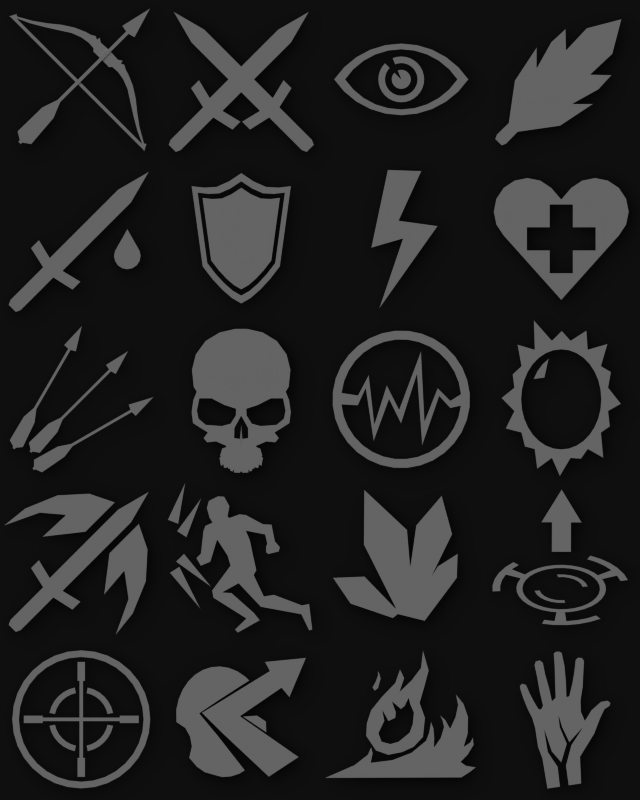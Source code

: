 # Source: powers.blend  (saved by Blender 2.49.2; exported with 4.5.12 LTS)
import bpy
from mathutils import Matrix  # noqa: F401  (used for matrix-valued properties, if any)

bpy.ops.wm.read_factory_settings(use_empty=True)
scene = bpy.context.scene
scene.name = 'Scene'

# ---- collections
col_collection_1 = bpy.data.collections.new('Collection 1'); scene.collection.children.link(col_collection_1)

# ---- materials (node trees are filled in below, after node groups)
mat_whitemat = bpy.data.materials.new('WhiteMat')
mat_whitemat.alpha_threshold = 0.0
mat_whitemat.diffuse_color = (1.0, 1.0, 1.0, 1.0)
mat_whitemat.roughness = 0.5
mat_whitemat.specular_intensity = 1.0
mat_whitemat.line_color = (0.0, 0.0, 0.0, 1.0)
mat_roughsteel = bpy.data.materials.new('RoughSteel')
mat_roughsteel.alpha_threshold = 0.0
mat_roughsteel.preview_render_type = 'SHADERBALL'
mat_roughsteel.diffuse_color = (0.2206, 0.2206, 0.2206, 1.0)
mat_roughsteel.roughness = 0.5
mat_roughsteel.specular_intensity = 0.3
mat_roughsteel.line_color = (0.0, 0.0, 0.0, 1.0)
mat_steelrough = bpy.data.materials.new('SteelRough')
mat_steelrough.alpha_threshold = 0.0
mat_steelrough.diffuse_color = (0.1485, 0.1485, 0.1485, 1.0)
mat_steelrough.specular_color = (0.0, 0.0, 0.0)
mat_steelrough.roughness = 0.5
mat_steelrough.line_color = (0.0, 0.0, 0.0, 1.0)
mat_whitemat_001 = bpy.data.materials.new('WhiteMat.001')
mat_whitemat_001.alpha_threshold = 0.0
mat_whitemat_001.diffuse_color = (1.0, 1.0, 1.0, 1.0)
mat_whitemat_001.roughness = 0.5
mat_whitemat_001.specular_intensity = 1.0
mat_whitemat_001.line_color = (0.0, 0.0, 0.0, 1.0)

# ---- node groups
ng_auto_smooth = bpy.data.node_groups.new('Auto Smooth', 'GeometryNodeTree')
_s = ng_auto_smooth.interface.new_socket(name='Geometry', in_out='OUTPUT', socket_type='NodeSocketGeometry')
_s = ng_auto_smooth.interface.new_socket(name='Geometry', in_out='INPUT', socket_type='NodeSocketGeometry')
_s = ng_auto_smooth.interface.new_socket(name='Angle', in_out='INPUT', socket_type='NodeSocketFloat')
_s.subtype = 'ANGLE'
_s.min_value = 0.0
_s.max_value = 3.142
ng_auto_smooth.is_modifier = True
_N = ng_auto_smooth.nodes; _L = ng_auto_smooth.links
n0 = _N.new('NodeGroupOutput'); n0.name = 'Group Output'; n0.location = (480, -100)
n1 = _N.new('NodeGroupInput'); n1.name = 'Group Input'; n1.location = (-420, -300)
n2 = _N.new('NodeGroupInput'); n2.name = 'Group Input.001'; n2.location = (-60, -100)
n3 = _N.new('GeometryNodeSetShadeSmooth'); n3.name = 'Set Shade Smooth'; n3.location = (120, -100)
n3.domain = 'EDGE'
n4 = _N.new('GeometryNodeSetShadeSmooth'); n4.name = 'Set Shade Smooth.001'; n4.location = (300, -100)
n5 = _N.new('GeometryNodeInputMeshEdgeAngle'); n5.name = 'Edge Angle'; n5.location = (-420, -220)
n6 = _N.new('GeometryNodeInputEdgeSmooth'); n6.name = 'Is Edge Smooth'; n6.location = (-60, -160)
n7 = _N.new('GeometryNodeInputShadeSmooth'); n7.name = 'Is Face Smooth'; n7.location = (-240, -340)
n8 = _N.new('FunctionNodeBooleanMath'); n8.name = 'Boolean Math'; n8.location = (-60, -220)
n9 = _N.new('FunctionNodeCompare'); n9.name = 'Compare'; n9.location = (-240, -180)
n9.operation = 'LESS_EQUAL'
_L.new(n5.outputs[0], n9.inputs[0])
_L.new(n4.outputs[0], n0.inputs[0])
_L.new(n1.outputs[1], n9.inputs[1])
_L.new(n9.outputs[0], n8.inputs[0])
_L.new(n7.outputs[0], n8.inputs[1])
_L.new(n2.outputs[0], n3.inputs[0])
_L.new(n6.outputs[0], n3.inputs[1])
_L.new(n3.outputs[0], n4.inputs[0])
_L.new(n8.outputs[0], n3.inputs[2])
n0.is_active_output = True

# ---- material node trees

# ---- world
world_world = bpy.data.worlds.new('World'); scene.world = world_world
world_world.color = (0.1, 0.1, 0.1)
world_world.use_sun_shadow = False
world_world.sun_shadow_jitter_overblur = 0.0
world_world.cycles.sampling_method = 'MANUAL'
world_world.cycles.sample_map_resolution = 256

# ---- cameras
cam_camera_001 = bpy.data.cameras.new('Camera.001')
cam_camera_001.type = 'ORTHO'
cam_camera_001.passepartout_alpha = 0.2
cam_camera_001.clip_end = 100.0
cam_camera_001.lens = 35.0
cam_camera_001.ortho_scale = 25.0
cam_camera_001.show_passepartout = False
cam_camera_001.show_safe_areas = True
cam_camera_001.dof.focus_distance = 0.0
cam_camera_001.dof.aperture_fstop = 128.0

# ---- lights
light_lamp_001 = bpy.data.lights.new('Lamp.001', 'SUN')
light_lamp_001.transmission_factor = 0.0
light_lamp_001.angle = 1.571
light_lamp_001.energy = 1.0
light_lamp_001.shadow_buffer_clip_start = 0.5
light_lamp_001.shadow_soft_size = 1.0
light_lamp_001.shadow_cascade_max_distance = 1000.0
light_lamp_001.cycles.use_multiple_importance_sampling = False

# ---- meshes
me_plane_010 = bpy.data.meshes.new('Plane.010')
me_plane_010.from_pydata([(0.1914, 1.788e-07, -1.219), (0.1914, -3.559e-07, -2.415), (-0.1914, -1.776e-07, -2.415), (-0.1914, 3.57e-07, -1.219), (0.2392, 1.788e-07, -0.9204), (-0.2392, 3.57e-07, -0.9204), (-0.767, 3.57e-07, -0.7904), (-0.767, 3.57e-07, -1.089), (0.767, 1.788e-07, -0.7904), (0.767, 1.788e-07, -1.089), (-0.2392, 3.664e-07, 1.597), (0.2392, 1.882e-07, 1.597), (4.768e-07, 2.773e-07, 2.494), (0.134, -3.291e-07, -2.545), (-0.134, -2.044e-07, -2.545), (0.4041, 2.198e-07, 1.717), (0.4041, 2.235e-07, 0.6314), (1.041, 2.32e-07, 1.405), (1.006, 2.359e-07, 0.5796), (1.596, 2.253e-07, 0.7868), (1.596, 2.305e-07, 0.141), (2.024, 2.003e-07, -0.7624), (1.948, 2.06e-07, -0.05029), (-1.972, 9.269e-08, -0.09449), (-2.048, 8.263e-08, -0.8083), (-1.62, 1.378e-07, 0.09509), (-1.62, 1.326e-07, 0.7409), (-1.099, 1.756e-07, 0.5337), (-1.064, 1.717e-07, 1.36), (-0.4276, 2.004e-07, 0.5855), (-0.4276, 1.966e-07, 1.672), (1.072, 2.214e-07, -0.2316), (-1.13, 1.588e-07, -0.3004)], [], [(0, 3, 2, 1), (3, 0, 4, 5), (3, 5, 6, 7), (4, 0, 9, 8), (10, 11, 12), (1, 2, 14, 13), (4, 11, 10, 5), (15, 16, 18, 17), (17, 18, 20, 19), (19, 20, 21, 22), (26, 23, 24, 25), (28, 26, 25, 27), (30, 28, 27, 29), (18, 16, 31), (29, 27, 32)])
me_plane_010.materials.append(mat_whitemat)
me_plane_010.use_remesh_preserve_volume = False
me_plane_010.use_remesh_preserve_attributes = False
me_plane_010.use_mirror_vertex_groups = False
me_plane_010.update()
me_plane_009 = bpy.data.meshes.new('Plane.009')
me_plane_009.from_pydata([(0.1722, -3.054e-07, -2.199), (-0.1722, -1.45e-07, -2.199), (-0.4736, 4.409e-07, 1.412), (0.4736, 8.803e-08, 1.412), (2.399e-07, 2.645e-07, 2.22), (0.1206, -2.813e-07, -2.316), (-0.1206, -1.69e-07, -2.316), (-1.042, 6.245e-07, 0.1396), (1.042, -1.518e-07, 0.1396), (-0.8336, 5.243e-07, -0.8786), (0.8336, -9.673e-08, -0.8786), (0.1667, 1.32e-07, -1.77), (-0.1667, 2.562e-07, -1.77), (-0.6599, 4.737e-07, -0.2422), (0.6599, -1.796e-08, -0.2422), (0.8711, -8.021e-08, 0.5002), (-0.8711, 5.688e-07, 0.5002), (0.4487, 7.994e-08, 0.6275), (-0.4487, 4.143e-07, 0.6275), (-0.8494, 4.744e-07, 1.009), (0.8494, 3.67e-08, 1.009)], [], [(2, 3, 4), (0, 1, 6, 5), (10, 9, 12, 11), (0, 11, 12, 1), (14, 13, 9, 10), (8, 14, 10), (13, 7, 9), (17, 18, 13, 14), (15, 17, 14), (18, 16, 13), (16, 18, 19), (17, 15, 20), (2, 18, 17, 3)])
me_plane_009.materials.append(mat_whitemat)
me_plane_009.use_remesh_preserve_volume = False
me_plane_009.use_remesh_preserve_attributes = False
me_plane_009.use_mirror_vertex_groups = False
me_plane_009.update()
me_circle_005 = bpy.data.meshes.new('Circle.005')
me_circle_005.from_pydata([(0.9747, 0.4842, -7.884e-08), (0.6714, 0.6463, -7.884e-08), (0.3423, 0.7461, -7.884e-08), (2.723e-06, 0.7799, -7.884e-08), (-0.3423, 0.7461, -7.884e-08), (-0.6714, 0.6463, -7.884e-08), (-0.9747, 0.4842, -7.884e-08), (-1.241, 0.266, -7.884e-08), (-1.459, -8.171e-05, 6.832e-08), (-1.241, -0.2659, 6.832e-08), (-0.9747, -0.4841, 6.832e-08), (-0.6714, -0.6463, 6.832e-08), (-0.3423, -0.7461, 6.832e-08), (-6.994e-07, -0.7798, 6.832e-08), (0.3423, -0.7461, 6.832e-08), (0.6714, -0.6463, 6.832e-08), (0.9747, -0.4841, 6.832e-08), (1.241, -0.2659, 6.832e-08), (1.459, -8.265e-05, 6.832e-08), (1.241, 0.266, -7.884e-08), (1.489, 0.3192, -9.503e-08), (1.17, 0.581, -9.503e-08), (0.8057, 0.7756, -9.503e-08), (0.4107, 0.8954, -9.503e-08), (2.723e-06, 0.9358, -9.503e-08), (-0.4107, 0.8954, -9.503e-08), (-0.8057, 0.7756, -9.503e-08), (-1.17, 0.581, -9.503e-08), (-1.489, 0.3192, -9.503e-08), (-1.489, -0.3191, 8.157e-08), (-1.751, -9.998e-05, 8.157e-08), (-1.17, -0.581, 8.157e-08), (-0.8057, -0.7755, 8.157e-08), (-0.4107, -0.8953, 8.157e-08), (-1.27e-06, -0.9358, 8.157e-08), (0.4107, -0.8953, 8.157e-08), (0.8057, -0.7755, 8.157e-08), (1.17, -0.581, 8.157e-08), (1.489, -0.3191, 8.157e-08), (1.751, -0.0001011, 8.157e-08), (0.4243, 0.4243, 3.743e-24), (0.4989, 0.3333, 4.402e-24), (0.5543, 0.2296, 4.891e-24), (0.5885, 0.1171, 5.192e-24), (0.6, 4.53e-08, 5.294e-24), (0.5885, -0.1171, 5.192e-24), (0.5543, -0.2296, 4.891e-24), (0.4989, -0.3333, 4.402e-24), (0.4243, -0.4243, 3.743e-24), (0.3333, -0.4989, 2.941e-24), (0.2296, -0.5543, 2.026e-24), (0.1171, -0.5885, 1.033e-24), (-1.955e-07, -0.6, -1.725e-30), (-0.1171, -0.5885, -1.033e-24), (-0.2296, -0.5543, -2.026e-24), (-0.3333, -0.4989, -2.941e-24), (-0.4243, -0.4243, -3.743e-24), (-0.4989, -0.3333, -4.402e-24), (-0.5543, -0.2296, -4.891e-24), (-0.5885, -0.1171, -5.192e-24), (-0.6, 5.794e-07, -5.294e-24), (-0.5885, 0.1171, -5.192e-24), (-0.5543, 0.2296, -4.891e-24), (-0.4989, 0.3333, -4.402e-24), (-0.4243, 0.4243, -3.743e-24), (-0.2296, 0.5543, -2.026e-24), (-0.1171, 0.5885, -1.033e-24), (9.632e-07, 0.6, 8.499e-30), (0.1171, 0.5885, 1.033e-24), (0.2296, 0.5543, 2.026e-24), (0.3333, 0.4989, 2.941e-24), (0.3492, 0.2333, 3.83e-24), (0.297, 0.297, 3.257e-24), (0.388, 0.1607, 4.255e-24), (0.4119, 0.08194, 4.517e-24), (0.42, 3.171e-08, 4.606e-24), (0.4119, -0.08194, 4.517e-24), (0.388, -0.1607, 4.255e-24), (0.3492, -0.2333, 3.83e-24), (0.297, -0.297, 3.257e-24), (0.2333, -0.3492, 2.559e-24), (0.1607, -0.388, 1.763e-24), (0.08194, -0.4119, 8.986e-25), (-1.369e-07, -0.42, -1.501e-30), (-0.08194, -0.4119, -8.986e-25), (-0.1607, -0.388, -1.763e-24), (-0.2333, -0.3492, -2.559e-24), (-0.297, -0.297, -3.257e-24), (-0.3492, -0.2333, -3.83e-24), (-0.388, -0.1607, -4.255e-24), (-0.4119, -0.08194, -4.517e-24), (-0.42, 4.056e-07, -4.606e-24), (-0.4119, 0.08194, -4.517e-24), (-0.388, 0.1607, -4.255e-24), (-0.3492, 0.2333, -3.83e-24), (-0.297, 0.297, -3.257e-24), (-0.1607, 0.388, -1.763e-24), (-0.08194, 0.4119, -8.986e-25), (6.742e-07, 0.42, 7.394e-30), (0.08194, 0.4119, 8.986e-25), (0.1607, 0.388, 1.763e-24), (0.2333, 0.3492, 2.559e-24), (0.14, 0.2095, 2.277e-24), (0.09644, 0.2328, 1.568e-24), (0.04916, 0.2472, 7.994e-25), (4.046e-07, 0.252, 6.578e-30), (-0.04916, 0.2472, -7.994e-25), (-0.09644, 0.2328, -1.568e-24), (-0.1782, 0.1782, -2.897e-24), (-0.2095, 0.14, -3.407e-24), (-0.2328, 0.09644, -3.786e-24), (-0.2472, 0.04916, -4.019e-24), (-0.252, 2.433e-07, -4.098e-24), (-0.2472, -0.04916, -4.019e-24), (-0.2328, -0.09644, -3.786e-24), (-0.2095, -0.14, -3.407e-24), (-0.1782, -0.1782, -2.897e-24), (-0.14, -0.2095, -2.277e-24), (-0.09644, -0.2328, -1.568e-24), (-0.04916, -0.2472, -7.994e-25), (-8.211e-08, -0.252, -1.335e-30), (0.04916, -0.2472, 7.994e-25), (0.09644, -0.2328, 1.568e-24), (0.14, -0.2095, 2.277e-24), (0.1782, -0.1782, 2.897e-24), (0.2095, -0.14, 3.407e-24), (0.2328, -0.09644, 3.786e-24), (0.2472, -0.04916, 4.019e-24), (0.252, 1.903e-08, 4.098e-24), (0.2472, 0.04916, 4.019e-24), (0.2328, 0.09644, 3.786e-24), (0.1782, 0.1782, 2.897e-24), (0.2095, 0.14, 3.407e-24), (0.0, 0.0, 0.0)], [], [(0, 19, 20, 21), (0, 1, 22, 21), (1, 2, 23, 22), (2, 3, 24, 23), (3, 4, 25, 24), (4, 5, 26, 25), (5, 6, 27, 26), (6, 7, 28, 27), (8, 9, 29, 30), (9, 10, 31, 29), (10, 11, 32, 31), (11, 12, 33, 32), (12, 13, 34, 33), (13, 14, 35, 34), (14, 15, 36, 35), (15, 16, 37, 36), (16, 17, 38, 37), (17, 18, 39, 38), (18, 19, 20, 39), (7, 8, 30, 28), (41, 40, 72, 71), (42, 41, 71, 73), (43, 42, 73, 74), (44, 43, 74, 75), (45, 44, 75, 76), (46, 45, 76, 77), (47, 46, 77, 78), (48, 47, 78, 79), (49, 48, 79, 80), (50, 49, 80, 81), (51, 50, 81, 82), (52, 51, 82, 83), (53, 52, 83, 84), (54, 53, 84, 85), (55, 54, 85, 86), (56, 55, 86, 87), (57, 56, 87, 88), (58, 57, 88, 89), (59, 58, 89, 90), (60, 59, 90, 91), (61, 60, 91, 92), (62, 61, 92, 93), (63, 62, 93, 94), (64, 63, 94, 95), (66, 65, 96, 97), (67, 66, 97, 98), (68, 67, 98, 99), (69, 68, 99, 100), (70, 69, 100, 101), (40, 70, 101, 72), (102, 131, 133), (102, 103, 133), (103, 104, 133), (104, 105, 133), (105, 106, 133), (106, 107, 133), (108, 109, 133), (109, 110, 133), (110, 111, 133), (111, 112, 133), (112, 113, 133), (113, 114, 133), (114, 115, 133), (115, 116, 133), (116, 117, 133), (117, 118, 133), (118, 119, 133), (119, 120, 133), (120, 121, 133), (121, 122, 133), (122, 123, 133), (123, 124, 133), (124, 125, 133), (125, 126, 133), (126, 127, 133), (127, 128, 133), (128, 129, 133), (129, 130, 133), (130, 132, 133), (131, 132, 133)])
me_circle_005.materials.append(mat_whitemat)
me_circle_005.use_remesh_preserve_volume = False
me_circle_005.use_remesh_preserve_attributes = False
me_circle_005.use_mirror_vertex_groups = False
me_circle_005.update()
me_circle_003 = bpy.data.meshes.new('Circle.003')
me_circle_003.from_pydata([(0.5653, 0.7071, 0.0), (0.6648, 0.5556, 0.0), (0.7387, 0.3827, 0.0), (0.7842, 0.1951, 0.0), (0.7996, 7.544e-08, 0.0), (0.7842, -0.1951, 0.0), (0.7387, -0.3827, 0.0), (0.6648, -0.5556, 0.0), (0.5653, -0.7071, 0.0), (0.4441, -0.8315, 0.0), (0.3058, -0.9239, 0.0), (0.1557, -0.9808, 0.0), (-0.00039, -1.0, 0.0), (-0.1565, -0.9808, 0.0), (-0.3065, -0.9239, 0.0), (-0.4448, -0.8315, 0.0), (-0.5661, -0.7071, 0.0), (-0.6656, -0.5556, 0.0), (-0.7395, -0.3827, 0.0), (-0.785, -0.1951, 0.0), (-0.8004, 9.655e-07, 0.0), (-0.785, 0.1951, 0.0), (-0.7395, 0.3827, 0.0), (-0.6656, 0.5556, 0.0), (-0.5661, 0.7071, 0.0), (-0.4448, 0.8315, 0.0), (-0.3065, 0.9239, 0.0), (-0.1565, 0.9808, 0.0), (-0.0003885, 1.0, 0.0), (0.1557, 0.9808, 0.0), (0.3058, 0.9239, 0.0), (0.4441, 0.8315, 0.0), (0.9279, 1.112, 8.741e-09), (0.7978, 0.6667, 0.0), (0.9974, 0.5493, 2.773e-09), (0.9412, 0.2341, 0.0), (1.198, -0.09009, -5.75e-09), (0.9412, -0.2341, 0.0), (0.9752, -0.5424, -3.432e-09), (0.7978, -0.6667, 0.0), (0.8447, -1.174, -1.344e-08), (0.533, -0.9978, 0.0), (0.3947, -1.192, -3.668e-09), (0.1869, -1.177, 0.0), (-0.02811, -1.54, -1.378e-08), (-0.1877, -1.177, 0.0), (-0.4842, -1.393, -1.073e-08), (-0.5337, -0.9978, 0.0), (-0.7291, -0.9455, -3.578e-09), (-0.7986, -0.6667, 0.0), (-1.115, -0.584, -3.21e-09), (-0.9419, -0.2341, 0.0), (-1.199, 0.02772, 3.176e-09), (-0.9419, 0.2341, 0.0), (-0.976, 0.5008, 2.472e-09), (-0.7986, 0.6667, 0.0), (-0.8788, 1.098, 1.03e-08), (-0.5337, 0.9978, 0.0), (-0.5507, 1.587, 2.129e-08), (-0.1877, 1.177, 0.0), (0.0107, 1.373, 7.055e-09), (0.1869, 1.177, 0.0), (0.5056, 1.379, 9.972e-09), (0.533, 0.9978, 0.0), (-0.2503, 0.8167, 0.0), (-0.375, 0.7067, 0.0), (-0.4786, 0.5672, 0.0), (-0.5569, 0.4038, 0.0), (-0.3354, 0.434, 0.0)], [], [(0, 1, 33, 32), (2, 34, 33, 1), (2, 3, 35, 34), (3, 4, 36, 35), (5, 37, 36, 4), (6, 38, 37, 5), (6, 7, 39, 38), (8, 40, 39, 7), (8, 9, 41, 40), (10, 42, 41, 9), (11, 43, 42, 10), (12, 44, 43, 11), (12, 13, 45, 44), (14, 46, 45, 13), (15, 47, 46, 14), (16, 48, 47, 15), (16, 17, 49, 48), (18, 50, 49, 17), (19, 51, 50, 18), (20, 52, 51, 19), (20, 21, 53, 52), (22, 54, 53, 21), (23, 55, 54, 22), (24, 56, 55, 23), (25, 57, 56, 24), (26, 58, 57, 25), (26, 27, 59, 58), (28, 60, 59, 27), (28, 29, 61, 60), (30, 62, 61, 29), (31, 63, 62, 30), (31, 0, 32, 63), (68, 64, 65), (68, 65, 66), (68, 66, 67)])
me_circle_003.materials.append(mat_whitemat)
me_circle_003.use_remesh_preserve_volume = False
me_circle_003.use_remesh_preserve_attributes = False
me_circle_003.use_mirror_vertex_groups = False
me_circle_003.update()
me_plane_008 = bpy.data.meshes.new('Plane.008')
me_plane_008.from_pydata([(-0.27, 0.2324, -5.088e-08), (-0.27, -0.3076, 4.425e-08), (-0.8091, -0.3076, 4.425e-08), (-0.8091, 0.2324, -5.088e-08), (0.27, 0.2324, -5.088e-08), (0.27, -0.3076, 4.425e-08), (0.8091, -0.3076, 4.425e-08), (0.8091, 0.2324, -5.088e-08), (-0.27, 0.7724, -1.011e-08), (0.27, 0.7724, -1.011e-08), (-0.27, -0.8476, 3.479e-09), (0.27, -0.8476, 3.479e-09), (-1.539, 0.9122, 4.645e-08), (1.539, 0.9122, 4.645e-08), (0.2343, 1.172, 4.523e-08), (0.8, 1.406, 4.576e-08), (-1.106, 1.345, 4.604e-08), (1.106, 1.345, 4.604e-08), (-1.366, 0.0404, 4.629e-08), (-0.8, 1.406, 4.576e-08), (-1.366, 1.172, 4.629e-08), (-1.539, 0.2999, 4.645e-08), (-1.6, 0.6061, 4.65e-08), (-0.4939, 1.345, 4.547e-08), (1.6, 0.6061, 4.65e-08), (1.539, 0.2999, 4.645e-08), (-9.27e-06, -1.487, -6.878e-08), (-0.2343, 1.172, 4.523e-08), (0.4938, 1.345, 4.547e-08), (1.366, 0.0404, 4.629e-08), (1.366, 1.172, 4.629e-08), (-9.313e-06, 0.899, 2.464e-08)], [], [(23, 19, 16), (17, 15, 28), (23, 16, 20), (30, 17, 28), (27, 23, 20), (30, 28, 14), (27, 20, 12), (13, 30, 14), (8, 27, 12), (13, 14, 9), (0, 8, 12), (13, 9, 4), (0, 12, 22), (24, 13, 4), (3, 22, 21), (0, 22, 3), (7, 24, 4), (25, 24, 7), (2, 3, 21), (25, 7, 6), (2, 21, 18), (29, 25, 6), (2, 18, 26), (26, 29, 6), (10, 2, 26), (1, 2, 10), (6, 5, 11), (26, 6, 11), (11, 10, 26), (8, 31, 27), (9, 14, 31), (8, 9, 31)])
me_plane_008.materials.append(mat_whitemat)
me_plane_008.use_remesh_preserve_volume = False
me_plane_008.use_remesh_preserve_attributes = False
me_plane_008.use_mirror_vertex_groups = False
me_plane_008.update()
me_plane_007 = bpy.data.meshes.new('Plane.007')
me_plane_007.from_pydata([(0.01076, 0.5604, -1.892e-08), (-0.608, 0.2215, 5.048e-08), (-0.3782, 0.4625, -2.16e-08), (0.2639, 0.7653, -1.073e-08), (0.4627, 0.9882, -1.73e-09), (0.5068, 1.308, 8.021e-09), (0.6314, 0.94, -3.894e-09), (0.541, 0.6508, -1.574e-08), (0.4386, 0.3555, -2.782e-08), (0.5531, 0.08435, -3.913e-08), (0.5109, -0.2591, -5.326e-08), (0.05897, -0.5363, -6.423e-08), (-0.5014, -0.5062, -6.241e-08), (-0.7123, -0.2411, -5.125e-08), (-0.1908, -0.385, -5.76e-08), (-0.3776, -0.3429, -5.566e-08), (-0.4439, -0.1922, -4.938e-08), (0.1072, 0.8014, -9.074e-09), (-0.08893, 0.7156, -1.146e-08), (0.01515, 0.9634, -1.816e-09), (-0.3174, 0.03074, -4.031e-08), (-0.3623, 0.2215, -3.538e-08), (-0.2342, 0.02471, -4.068e-08), (-0.08235, 0.08497, -3.831e-08), (-0.07264, 0.1912, -3.268e-08), (-0.1537, 0.3775, -2.945e-08), (0.03214, 0.2416, -3.196e-08), (0.1165, 0.2959, -2.981e-08), (0.2009, 0.4405, -2.393e-08), (0.231, 0.332, -2.844e-08), (0.3093, 0.1814, -3.474e-08), (0.2852, -0.02952, -4.341e-08), (0.2189, -0.1802, -4.956e-08), (-0.01607, -0.3429, -5.604e-08), (0.309, -0.4399, -6.051e-08), (-0.2363, -0.5845, -6.592e-08), (-0.5774, 0.6348, -1.584e-08), (-0.5289, 0.5724, -1.837e-08), (-0.4526, 0.621, -1.63e-08), (-0.3972, 0.7942, -9.097e-09), (-0.4249, 0.8843, -5.405e-09), (-0.4596, 0.9328, -3.436e-09), (-0.4596, 0.8496, -6.867e-09), (-0.5081, 0.7388, -1.149e-08), (-0.6995, -0.01764, -8.358e-10), (-0.6099, -0.7231, -7.199e-08), (-0.1475, -0.6749, -6.957e-08), (0.2599, -0.5423, -6.371e-08), (0.5734, -0.3254, -5.447e-08), (0.6375, -0.1808, -4.844e-08), (0.6796, 0.01806, -4.02e-08), (0.7339, -0.1025, -4.512e-08), (0.752, -0.2772, -5.231e-08), (0.7459, -0.4459, -5.928e-08), (0.8845, -0.2772, -5.219e-08), (0.9568, -0.08438, -4.417e-08), (0.9267, 0.03012, -3.947e-08), (0.8725, 0.1326, -3.529e-08), (0.987, 0.04819, -3.867e-08), (1.089, -0.1085, -4.504e-08), (1.204, 0.1024, -3.623e-08), (1.258, 0.3194, -2.722e-08), (1.21, 0.5122, -1.931e-08), (1.379, 0.3374, -2.636e-08), (1.475, 0.1024, -3.597e-08), (1.469, -0.1989, -4.841e-08), (1.385, -0.4339, -5.819e-08), (1.523, -0.3555, -5.483e-08), (1.578, -0.2652, -5.105e-08), (1.596, -0.4038, -5.675e-08), (1.469, -0.5785, -6.408e-08), (1.318, -0.7111, -6.969e-08), (1.433, -0.7774, -7.232e-08), (1.644, -0.8075, -7.337e-08), (1.517, -0.8918, -7.697e-08), (1.33, -0.9928, -8.211e-08), (1.132, -0.9928, -8.229e-08), (-1.598, -1.0, -8.435e-08), (-0.9594, -0.7653, -7.405e-08), (-0.6762, -0.5785, -6.608e-08), (-0.6039, -0.4399, -6.029e-08), (-0.5677, -0.5544, -6.498e-08)], [], [(2, 0, 17, 18), (18, 17, 19), (40, 41, 42), (39, 40, 42), (39, 42, 43), (38, 39, 43), (38, 43, 36), (38, 36, 37), (8, 7, 28), (21, 2, 1), (8, 28, 29), (9, 8, 29), (9, 29, 30), (9, 30, 31), (20, 21, 1), (10, 9, 31), (16, 20, 13), (10, 31, 32), (10, 32, 33), (15, 16, 13), (15, 13, 12), (34, 10, 33), (14, 15, 12), (34, 33, 14), (34, 14, 12), (11, 34, 12), (11, 12, 35), (6, 5, 4), (6, 4, 3), (7, 6, 3), (3, 0, 7), (7, 0, 28), (28, 0, 2), (25, 2, 21), (28, 2, 25), (27, 28, 25), (24, 25, 21), (27, 25, 26), (23, 24, 21), (23, 21, 22), (1, 44, 20), (44, 13, 20), (63, 62, 61), (64, 63, 61), (64, 61, 60), (58, 57, 56), (65, 64, 60), (65, 60, 59), (59, 58, 56), (59, 56, 55), (51, 50, 49), (59, 55, 54), (52, 51, 49), (65, 59, 54), (52, 49, 48), (66, 65, 54), (69, 68, 67), (53, 52, 48), (66, 54, 53), (53, 48, 47), (69, 67, 66), (70, 69, 66), (70, 66, 53), (81, 80, 79), (70, 53, 47), (70, 47, 46), (45, 81, 79), (71, 70, 46), (45, 79, 78), (71, 46, 45), (72, 71, 45), (72, 45, 78), (72, 78, 77), (73, 72, 77), (74, 73, 77), (76, 74, 77), (75, 74, 76)])
me_plane_007.materials.append(mat_whitemat)
me_plane_007.use_remesh_preserve_volume = False
me_plane_007.use_remesh_preserve_attributes = False
me_plane_007.use_mirror_vertex_groups = False
me_plane_007.update()
me_plane_006 = bpy.data.meshes.new('Plane.006')
me_plane_006.from_pydata([(0.1219, 0.612, -2.543e-08), (-0.7779, 0.3063, 3.949e-08), (-0.769, 1.446, 4.729e-09), (0.1875, -0.151, -4.825e-09), (-0.1039, -1.033, -4.638e-08), (0.6361, -0.3409, -2.916e-08), (0.8401, 1.324, 6.194e-09), (0.3104, 0.7069, 5.762e-08), (1.058, 0.5226, -2.686e-08), (-0.763, -0.3545, -5.631e-08), (-1.054, -0.9208, -1.607e-08), (-1.42, -0.3816, -5.155e-08), (-0.1758, -1.22, -4.778e-08), (0.4873, -1.278, -8.332e-08), (1.174, 0.1183, -3.137e-08), (0.7585, -0.143, 4.286e-09), (1.157, -0.3827, -5.204e-08), (-0.0693, -1.139, -6.555e-08)], [], [(0, 2, 1), (3, 0, 1, 4), (7, 3, 5, 8), (8, 6, 7), (9, 11, 10), (10, 12, 4, 9), (15, 5, 13, 16), (16, 14, 15), (3, 4, 13, 5), (12, 17, 4), (17, 13, 4)])
me_plane_006.polygons.foreach_set('use_smooth', [True] * 11)
me_plane_006.materials.append(mat_whitemat)
me_plane_006.use_remesh_preserve_volume = False
me_plane_006.use_remesh_preserve_attributes = False
me_plane_006.use_mirror_vertex_groups = False
me_plane_006.update()
me_circle = bpy.data.meshes.new('Circle')
me_circle.from_pydata([(1.153, 1.376, 4.534e-09), (1.399, 1.125, 5.379e-09), (1.591, 0.8299, 6.024e-09), (1.723, 0.5034, 6.445e-09), (1.787, 0.1576, 6.624e-09), (1.784, -0.1942, 6.555e-09), (1.711, -0.5384, 6.24e-09), (1.573, -0.862, 5.692e-09), (1.374, -1.152, 4.932e-09), (1.123, -1.398, 3.989e-09), (0.8283, -1.591, 2.899e-09), (0.5018, -1.722, 1.704e-09), (0.156, -1.787, 4.503e-10), (-0.1958, -1.783, -8.144e-10), (-0.54, -1.71, -2.041e-09), (-0.8636, -1.572, -3.183e-09), (-1.154, -1.374, -4.197e-09), (-1.4, -1.122, -5.042e-09), (-1.592, -0.8275, -5.687e-09), (-1.723, -0.501, -6.108e-09), (-1.788, -0.1552, -6.287e-09), (-1.784, 0.1966, -6.217e-09), (-1.712, 0.5409, -5.903e-09), (-1.574, 0.8644, -5.355e-09), (-1.375, 1.155, -4.595e-09), (-1.124, 1.401, -3.652e-09), (-0.8291, 1.593, -2.562e-09), (-0.5026, 1.724, -1.367e-09), (-0.1568, 1.789, -1.133e-10), (0.195, 1.785, 1.151e-09), (0.5393, 1.713, 2.378e-09), (0.8628, 1.575, 3.52e-09), (1.001, 1.194, 3.957e-09), (1.214, 0.9762, 4.691e-09), (1.381, 0.7204, 5.251e-09), (1.495, 0.4371, 5.616e-09), (1.551, 0.137, 5.771e-09), (1.548, -0.1684, 5.711e-09), (1.485, -0.4672, 5.438e-09), (1.365, -0.748, 4.963e-09), (1.193, -1.0, 4.303e-09), (0.9746, -1.214, 3.485e-09), (0.7188, -1.38, 2.539e-09), (0.4355, -1.494, 1.501e-09), (0.1354, -1.55, 4.131e-10), (-0.17, -1.547, -6.846e-10), (-0.4688, -1.484, -1.749e-09), (-0.7496, -1.364, -2.741e-09), (-1.002, -1.192, -3.62e-09), (-1.215, -0.9737, -4.354e-09), (-1.382, -0.718, -4.914e-09), (-1.496, -0.4347, -5.279e-09), (-1.552, -0.1345, -5.434e-09), (-1.549, 0.1708, -5.374e-09), (-1.486, 0.4696, -5.101e-09), (-1.366, 0.7504, -4.626e-09), (-1.194, 1.002, -3.966e-09), (-0.9753, 1.216, -3.147e-09), (-0.7196, 1.383, -2.201e-09), (-0.4363, 1.497, -1.164e-09), (-0.1361, 1.553, -7.609e-11), (0.1692, 1.55, 1.022e-09), (0.468, 1.487, 2.087e-09), (0.7488, 1.367, 3.078e-09), (-1.13, -0.1589, -8.734e-09), (-1.128, 0.1044, -5.817e-09), (-0.9258, 0.288, 9.71e-09), (-0.8452, 0.6385, 1.623e-08), (-0.7191, -1.091, -4.722e-08), (-0.6996, -0.6451, -3.675e-08), (-0.3769, 0.3695, 5.123e-09), (-0.318, 0.001585, -2.112e-09), (-0.05517, -0.2662, -2.111e-08), (-0.004959, -0.6341, -2.835e-08), (0.5156, 1.261, 4.192e-08), (0.4088, 0.6578, 2.497e-08), (0.5435, -1.205, -5.192e-08), (0.6067, -0.567, -3.353e-08), (0.9476, 0.2954, 2.064e-09), (0.9891, 0.08443, 1.307e-09), (1.276, -0.2291, -1.163e-08), (1.279, -0.03554, -1.159e-08)], [], [(1, 0, 32, 33), (1, 33, 34, 2), (3, 2, 34, 35), (4, 3, 35, 36), (5, 4, 36, 37), (6, 5, 37, 38), (7, 6, 38, 39), (8, 7, 39, 40), (9, 8, 40, 41), (9, 41, 42, 10), (11, 10, 42, 43), (12, 11, 43, 44), (13, 12, 44, 45), (14, 13, 45, 46), (15, 14, 46, 47), (16, 15, 47, 48), (17, 16, 48, 49), (18, 17, 49, 50), (19, 18, 50, 51), (19, 51, 52, 20), (21, 20, 52, 53), (22, 21, 53, 54), (23, 22, 54, 55), (24, 23, 55, 56), (25, 24, 56, 57), (26, 25, 57, 58), (27, 26, 58, 59), (28, 27, 59, 60), (29, 28, 60, 61), (30, 29, 61, 62), (31, 30, 62, 63), (0, 31, 63, 32), (53, 52, 64, 65), (65, 64, 66, 67), (67, 66, 68, 69), (69, 68, 71, 70), (70, 71, 73, 72), (72, 73, 75, 74), (74, 75, 76, 77), (77, 76, 79, 78), (78, 79, 80, 81), (36, 81, 80, 37)])
me_circle.materials.append(mat_whitemat)
me_circle.use_remesh_preserve_volume = False
me_circle.use_remesh_preserve_attributes = False
me_circle.use_mirror_vertex_groups = False
me_circle.update()
me_plane_005 = bpy.data.meshes.new('Plane.005')
me_plane_005.from_pydata([(0.5262, 1.781, 6.642e-08), (-0.06462, 0.4884, 8.099e-08), (-0.7826, -0.2212, 5.17e-08), (-0.3515, 1.81, 7.513e-08), (0.9503, 0.3482, 7.52e-08), (0.04254, 0.0181, 6.158e-08), (-0.5763, -1.806, -1.453e-08)], [], [(0, 3, 2, 1), (1, 2, 5, 4), (4, 5, 6)])
me_plane_005.materials.append(mat_whitemat)
me_plane_005.use_remesh_preserve_volume = False
me_plane_005.use_remesh_preserve_attributes = False
me_plane_005.use_mirror_vertex_groups = False
me_plane_005.update()
me_plane_001 = bpy.data.meshes.new('Plane.001')
me_plane_001.from_pydata([(-0.6514, 0.4237, 9.725e-09), (-0.5456, 0.2473, 9.003e-08), (-0.7029, 0.02915, 8.053e-08), (-0.8179, 0.2589, 2.785e-09), (-0.7525, 0.6162, 1.786e-08), (-0.919, 0.5083, 1.331e-08), (-0.9924, 0.7345, 2.226e-08), (-0.8499, 0.8364, 2.656e-08), (-0.9398, 0.8633, 2.762e-08), (-1.001, 0.8154, 2.544e-08), (-0.4857, 0.2443, 8.99e-08), (-0.4437, 0.3312, 9.356e-08), (-0.222, 0.442, 9.823e-08), (-0.5246, 0.6757, 1.081e-07), (-0.5875, 1.032, 1.226e-07), (-0.6488, 1.313, 1.343e-07), (-0.4408, 1.367, 1.366e-07), (-0.3855, 1.092, 1.251e-07), (-0.2864, 0.739, 1.103e-07), (-0.6169, 1.401, 1.38e-07), (-0.5173, 1.427, 1.391e-07), (-0.1387, 0.5254, 1.016e-07), (0.1284, 0.5423, 1.023e-07), (0.1896, 0.5592, 1.03e-07), (0.4683, 0.4446, 9.834e-08), (-0.1517, 0.8823, 1.165e-07), (0.1166, 0.9005, 1.173e-07), (-0.1621, 1.278, 1.338e-07), (0.08016, 1.296, 1.345e-07), (-0.1839, 1.59, 1.458e-07), (0.01332, 1.605, 1.464e-07), (-0.05024, 1.639, 1.478e-07), (-0.1307, 1.633, 1.475e-07), (0.265, 0.8693, 1.156e-07), (0.5205, 0.788, 1.123e-07), (0.3119, 1.151, 1.274e-07), (0.3458, 1.437, 1.389e-07), (0.5516, 1.414, 1.38e-07), (0.5359, 1.106, 1.256e-07), (0.5023, 1.483, 1.407e-07), (0.4054, 1.494, 1.412e-07), (0.4787, 0.1841, 8.784e-08), (0.5699, -0.02953, 7.923e-08), (0.7288, 0.2232, 8.941e-08), (0.9581, 0.4264, 9.76e-08), (1.122, 0.455, 9.876e-08), (1.19, 0.3951, 9.634e-08), (1.172, 0.3274, 9.361e-08), (1.044, 0.2425, 9.029e-08), (0.9394, 0.02054, 8.113e-08), (0.7987, -0.3468, 6.597e-08), (0.4569, -0.9027, 4.303e-08), (0.4843, -1.55, 1.633e-08), (-0.3359, -1.673, 1.125e-08), (-0.4589, -0.9391, 4.153e-08), (-0.5637, -0.6657, 5.281e-08), (-0.632, -0.2101, 7.161e-08), (0.1762, -1.596, 1.442e-08), (-0.02783, -1.627, 1.316e-08), (-0.08289, -1.145, 3.304e-08), (0.1107, -1.116, 3.424e-08), (0.001127, -1.044, 3.718e-08), (-0.2327, -0.7741, 4.834e-08), (-0.3215, -0.7874, 4.779e-08), (0.1374, -0.5883, 5.6e-08), (0.2417, -0.6196, 5.471e-08), (0.1935, -0.5565, 5.731e-08), (-0.03224, -0.1882, 7.252e-08), (0.01515, -0.1824, 7.275e-08), (0.5131, -0.2029, 7.191e-08), (-0.4082, -0.2522, 6.987e-08), (-0.06367, 0.09513, 8.421e-08)], [], [(0, 3, 2, 1), (3, 0, 4, 5), (5, 4, 7, 6), (6, 7, 8, 9), (11, 12, 18, 13), (13, 18, 17, 14), (15, 14, 17, 16), (16, 20, 19, 15), (22, 26, 25, 21), (26, 28, 27, 25), (28, 30, 29, 27), (30, 31, 32, 29), (24, 34, 33, 23), (33, 34, 38, 35), (35, 38, 37, 36), (37, 39, 40, 36), (45, 47, 46), (44, 48, 47, 45), (43, 49, 48, 44), (42, 50, 49, 43), (24, 23, 22), (22, 21, 12), (24, 22, 12), (41, 24, 12), (41, 12, 11), (41, 11, 10), (10, 1, 2), (41, 10, 2), (2, 71, 41), (67, 71, 70), (64, 67, 70), (64, 70, 62), (61, 64, 62), (2, 56, 70, 71), (70, 56, 55), (63, 70, 55), (63, 55, 54), (59, 63, 54), (59, 54, 53), (58, 59, 53), (42, 69, 50), (42, 41, 71), (42, 71, 68), (69, 42, 68), (69, 68, 66), (50, 69, 65), (51, 50, 65), (51, 65, 60), (52, 51, 60), (52, 60, 57)])
me_plane_001.polygons.foreach_set('use_smooth', [0, 0, 0, 0, 1, 1, 1, 1, 0, 0, 0, 0, 0, 0, 0, 0, 1, 1, 1, 1, 0, 0, 0, 0, 0, 0, 0, 0, 0, 0, 0, 0, 0, 0, 0, 0, 0, 0, 0, 0, 1, 0, 0, 0, 0, 0, 0, 0, 0, 0])
me_plane_001.materials.append(mat_whitemat)
me_plane_001.use_remesh_preserve_volume = False
me_plane_001.use_remesh_preserve_attributes = False
me_plane_001.use_mirror_vertex_groups = False
me_plane_001.update()
me_melightshield_001 = bpy.data.meshes.new('meLightShield.001')
me_melightshield_001.from_pydata([(0.1958, -0.08709, 0.06939), (0.001581, 0.002267, 0.01439), (-0.04538, 0.0459, 0.1036), (0.1824, -0.06164, 0.1555), (0.2081, -0.1043, 0.01927), (0.1801, -0.05084, 0.2001), (0.3338, -0.1403, 0.1564), (-0.09063, 0.04116, -0.02816), (0.001455, -0.05975, -0.2745), (0.1412, -0.1246, -0.2377), (0.0674, 0.008283, 0.202), (0.08671, -0.009035, 0.1682), (0.06287, -0.03431, -0.007216), (0.08452, -0.05366, -0.04482), (0.06733, -0.05457, -0.09073), (-0.07226, -0.008153, -0.2132), (-0.09641, 0.003135, -0.2192), (-0.1313, 0.02149, -0.2184), (-0.1641, 0.04069, -0.2084), (-0.1855, 0.05563, -0.1908), (-0.2182, 0.07866, -0.163), (-0.2375, 0.09598, -0.1292), (-0.2498, 0.1128, -0.08059), (-0.2211, 0.1071, -0.0376), (-0.2112, 0.1111, 0.004978), (-0.2137, 0.1213, 0.04622), (-0.2353, 0.1406, 0.08382), (-0.2142, 0.1408, 0.136), (-0.1885, 0.1357, 0.1746), (-0.1584, 0.1271, 0.2072), (-0.1252, 0.1152, 0.2326), (-0.09009, 0.1006, 0.2498), (-0.05439, 0.08381, 0.2582), (-0.01949, 0.06546, 0.2574), (0.01325, 0.04626, 0.2474), (0.04259, 0.02695, 0.2287), (0.09437, -0.01769, 0.1465), (-0.05041, 0.04985, 0.1098), (-0.1099, 0.04986, -0.03445), (0.00951, -0.002862, 0.009741), (-0.1294, 0.08555, 0.08449), (-0.1384, 0.09045, 0.08546)], [], [(0, 3, 2, 1), (3, 0, 6), (6, 0, 4), (3, 6, 5), (1, 7, 8, 9), (12, 39, 14, 13), (33, 32, 31), (34, 33, 31), (34, 31, 30), (35, 34, 30), (35, 30, 29), (10, 35, 29), (10, 29, 28), (11, 10, 28), (11, 28, 27), (36, 11, 27), (37, 36, 27), (37, 27, 26), (38, 26, 25), (38, 25, 24), (38, 24, 23), (15, 18, 17), (16, 15, 17), (15, 38, 23), (15, 23, 22), (15, 22, 21), (15, 21, 20), (15, 20, 19), (15, 19, 18), (2, 40, 1), (40, 7, 1), (38, 41, 26), (41, 37, 26)])
me_melightshield_001.polygons.foreach_set('use_smooth', [0, 0, 0, 0, 0, 1, 0, 0, 0, 0, 0, 0, 0, 0, 0, 0, 0, 0, 0, 0, 0, 0, 0, 0, 0, 0, 0, 0, 0, 0, 0, 0, 0])
_k = set([(10, 11), (10, 35), (11, 36), (12, 13), (13, 14), (15, 16), (16, 17), (17, 18), (18, 19), (19, 20), (20, 21), (21, 22), (22, 23), (23, 24), (24, 25), (25, 26), (26, 27), (27, 28), (28, 29), (29, 30), (30, 31), (31, 32), (32, 33), (33, 34), (34, 35)])
me_melightshield_001.attributes.new('sharp_edge', 'BOOLEAN', 'EDGE').data.foreach_set('value', [ (min(e.vertices), max(e.vertices)) in _k for e in me_melightshield_001.edges])
me_melightshield_001.materials.append(mat_whitemat)
me_melightshield_001.materials.append(mat_roughsteel)
me_melightshield_001.use_remesh_preserve_volume = False
me_melightshield_001.use_remesh_preserve_attributes = False
me_melightshield_001.use_mirror_vertex_groups = False
me_melightshield_001.update()
me_plane_016 = bpy.data.meshes.new('Plane.016')
me_plane_016.from_pydata([(-0.7618, 2.055, 4.959e-08), (-1.059, 1.906, 4.38e-08), (-1.123, 1.669, 3.299e-08), (-1.037, 1.357, 1.873e-08), (-0.9403, 1.201, 1.161e-08), (-1.172, 1.093, 6.692e-09), (-1.236, 0.921, -1.171e-09), (-1.316, 0.1932, -2.827e-08), (-1.004, -0.08065, -3.849e-08), (-0.7842, 0.6358, -1.294e-08), (-0.4474, 0.1178, -3.432e-08), (-0.3536, -0.2039, -4.76e-08), (-0.5543, 2.045, 4.919e-08), (-0.3806, 1.732, 3.625e-08), (-0.424, 1.49, 2.629e-08), (-0.4408, 1.391, 2.218e-08), (-0.3816, 1.353, 2.063e-08), (-0.0533, 1.472, 2.552e-08), (0.1566, 1.445, 2.441e-08), (0.7047, 1.149, 1.219e-08), (0.9909, 1.132, 1.152e-08), (1.097, 0.5929, -7.803e-09), (1.262, 0.3967, -1.447e-08), (1.223, 0.2508, -2.069e-08), (0.8785, 0.1691, -2.668e-08), (0.8073, 0.2267, -2.491e-08), (0.8049, 0.4135, -1.735e-08), (0.8412, 0.5162, -1.291e-08), (0.7752, 0.8053, -3.804e-09), (0.1566, 0.928, 3.082e-09), (0.2858, 0.6212, -9.58e-09), (0.3719, 0.2067, -2.668e-08), (0.4957, -0.353, -4.978e-08), (0.4096, -0.5091, -5.623e-08), (0.7379, -1.203, -8.488e-08), (1.066, -1.15, -8.266e-08), (1.976, -1.494, -9.688e-08), (2.213, -1.446, -9.488e-08), (2.315, -2.285, -1.295e-07), (2.207, -2.318, -1.309e-07), (1.954, -1.79, -1.091e-07), (0.6356, -1.548, -9.91e-08), (-0.08559, -0.7836, -6.755e-08), (-0.6131, -1.074, -7.955e-08), (-0.317, -1.09, -8.022e-08), (0.4096, -1.736, -1.069e-07), (0.6087, -1.984, -1.171e-07), (-0.1125, -2.388, -1.337e-07), (-0.2094, -2.285, -1.295e-07), (0.162, -1.925, -1.146e-07), (-0.9091, -1.252, -8.688e-08), (-0.9522, -1.015, -7.711e-08), (-2.094, 0.917, -3.464e-08), (-1.783, 0.7159, -3.39e-08), (-1.298, 2.0, -3.427e-08), (-1.821, 2.502, -3.427e-08), (-2.049, 1.154, -3.39e-08), (-2.394, 1.285, -3.464e-08), (-1.863, 0.1845, -3.464e-08), (-2.128, -0.07412, -3.39e-08), (-0.9682, -0.9043, -3.427e-08), (-1.325, -1.616, -3.427e-08), (-2.326, -0.4337, -3.39e-08), (-2.013, -0.2367, -3.464e-08), (-1.466, 0.0422, -2.827e-08), (-1.317, -0.2109, -2.827e-08)], [], [(12, 0, 1), (13, 12, 1), (13, 1, 2), (14, 13, 2), (14, 2, 3), (18, 17, 16), (15, 14, 3), (19, 18, 16), (16, 15, 3), (16, 3, 4), (19, 16, 4), (19, 4, 5), (20, 19, 5), (29, 20, 5), (29, 5, 6), (30, 29, 6), (9, 6, 7), (30, 6, 9), (21, 28, 27), (22, 21, 27), (8, 9, 7), (30, 9, 10), (31, 30, 10), (22, 27, 26), (23, 22, 26), (23, 26, 25), (24, 23, 25), (32, 31, 10), (32, 10, 11), (32, 11, 51), (33, 32, 51), (42, 33, 51), (34, 33, 42), (43, 42, 51), (34, 42, 41), (43, 51, 50), (44, 43, 50), (45, 44, 50), (36, 35, 34), (36, 34, 41), (45, 50, 49), (38, 37, 36), (40, 36, 41), (38, 36, 40), (46, 45, 49), (38, 40, 39), (46, 49, 48), (47, 46, 48), (52, 53, 54), (57, 56, 55), (58, 59, 60), (63, 62, 61), (7, 64, 65, 8), (20, 29, 28), (20, 28, 21)])
me_plane_016.materials.append(mat_whitemat)
me_plane_016.use_remesh_preserve_volume = False
me_plane_016.use_remesh_preserve_attributes = False
me_plane_016.use_mirror_vertex_groups = False
me_plane_016.update()
me_plane_015 = bpy.data.meshes.new('Plane.015')
me_plane_015.from_pydata([(0.0, 8.583e-08, 1.728), (0.0, -8.583e-08, -1.673), (-1.008, -6.008e-08, -0.7056), (-1.296, 1.717e-07, 1.389), (1.296, 8.583e-08, 1.389), (1.008, -6.008e-08, -0.7056), (-0.504, -7.296e-08, -1.306), (-0.648, 1.287e-07, 1.369), (0.504, -7.296e-08, -1.306), (0.648, 8.583e-08, 1.369), (-0.252, -7.939e-08, -1.527), (-0.756, -6.652e-08, -1.033), (-0.324, 1.073e-07, 1.512), (-0.972, 1.502e-07, 1.352), (0.252, -7.939e-08, -1.527), (0.756, -6.652e-08, -1.033), (0.324, 8.583e-08, 1.512), (0.972, 8.583e-08, 1.352), (0.8484, 7.492e-08, 1.18), (0.2828, 7.492e-08, 1.32), (0.6599, -5.806e-08, -0.9018), (0.22, -6.93e-08, -1.333), (-0.8484, 1.311e-07, 1.18), (-0.2828, 9.365e-08, 1.32), (-0.6599, -5.806e-08, -0.9018), (-0.22, -6.93e-08, -1.333), (0.5656, 7.492e-08, 1.195), (0.4399, -6.368e-08, -1.14), (-0.5656, 1.124e-07, 1.195), (-0.4399, -6.368e-08, -1.14), (0.8798, -5.244e-08, -0.6159), (1.131, 7.492e-08, 1.213), (-1.131, 1.498e-07, 1.213), (-0.8798, -5.244e-08, -0.6159), (0.0, -7.492e-08, -1.46), (0.0, 7.492e-08, 1.508), (0.0, 6.701e-08, 1.349), (0.0, -6.701e-08, -1.306), (-0.787, -4.691e-08, -0.5509), (-1.012, 1.34e-07, 1.085), (1.012, 6.701e-08, 1.085), (0.787, -4.691e-08, -0.5509), (-0.3935, -5.696e-08, -1.02), (-0.5059, 1.005e-07, 1.069), (0.3935, -5.696e-08, -1.02), (0.5059, 6.701e-08, 1.069), (-0.1968, -6.199e-08, -1.192), (-0.5903, -5.194e-08, -0.8067), (-0.253, 8.377e-08, 1.181), (-0.7589, 1.173e-07, 1.055), (0.1968, -6.199e-08, -1.192), (0.5903, -5.194e-08, -0.8067), (0.253, 6.701e-08, 1.181), (0.7589, 6.701e-08, 1.055)], [], [(52, 36, 48), (52, 48, 43), (45, 52, 43), (49, 39, 38), (41, 40, 53), (45, 43, 49), (53, 45, 49), (53, 49, 38), (41, 53, 38), (41, 38, 47), (51, 41, 47), (51, 47, 42), (44, 51, 42), (44, 42, 46), (50, 44, 46), (50, 46, 37), (35, 0, 12), (16, 0, 35), (23, 35, 12), (16, 35, 19), (23, 12, 7), (9, 16, 19), (13, 3, 32), (31, 4, 17), (28, 23, 7), (9, 19, 26), (28, 7, 13), (17, 9, 26), (28, 13, 32), (31, 17, 26), (28, 32, 22), (18, 31, 26), (2, 33, 32, 3), (4, 31, 30, 5), (24, 33, 2), (5, 30, 20), (24, 2, 11), (15, 5, 20), (29, 24, 11), (15, 20, 27), (29, 11, 6), (8, 15, 27), (25, 29, 6), (8, 27, 21), (25, 6, 10), (14, 8, 21), (34, 25, 10), (14, 21, 34), (34, 10, 1), (1, 14, 34)])
me_plane_015.materials.append(mat_whitemat)
me_plane_015.use_remesh_preserve_volume = False
me_plane_015.use_remesh_preserve_attributes = False
me_plane_015.use_mirror_vertex_groups = False
me_plane_015.update()
me_circle_001 = bpy.data.meshes.new('Circle.001')
me_circle_001.from_pydata([(0.7071, 0.7071, 0.0), (0.8315, 0.5556, 0.0), (0.9239, 0.3827, 0.0), (0.9808, 0.1951, 0.0), (1.0, 7.55e-08, 0.0), (0.9808, -0.1951, 0.0), (0.9239, -0.3827, 0.0), (0.8315, -0.5556, 0.0), (0.7071, -0.7071, 0.0), (0.5556, -0.8315, 0.0), (0.3827, -0.9239, 0.0), (0.1951, -0.9808, 0.0), (-3.258e-07, -1.0, 0.0), (-0.1951, -0.9808, 0.0), (-0.3827, -0.9239, 0.0), (-0.5556, -0.8315, 0.0), (-0.7071, -0.7071, 0.0), (-0.8315, -0.5556, 0.0), (-0.9239, -0.3827, 0.0), (-0.9808, -0.1951, 0.0), (-1.0, 9.656e-07, 0.0), (-0.9808, 0.1951, 0.0), (-0.9239, 0.3827, 0.0), (-0.8315, 0.5556, 0.0), (-0.7071, 0.7071, 0.0), (-0.5556, 0.8315, 0.0), (-0.3827, 0.9239, 0.0), (-0.1951, 0.9808, 0.0), (1.605e-06, 1.0, 0.0), (0.1951, 0.9808, 0.0), (0.3827, 0.9239, 0.0), (0.5556, 0.8315, 0.0), (0.6364, 0.6364, -1.236e-15), (0.7483, 0.5, -9.709e-16), (0.8315, 0.3444, -6.688e-16), (0.8827, 0.1756, -3.409e-16), (0.9, 9.16e-08, 2.811e-22), (0.8827, -0.1756, 3.409e-16), (0.8315, -0.3444, 6.688e-16), (0.7483, -0.5, 9.709e-16), (0.6364, -0.6364, 1.236e-15), (0.5, -0.7483, 1.453e-15), (0.3444, -0.8315, 1.615e-15), (0.1756, -0.8827, 1.714e-15), (-2.605e-07, -0.9, 1.748e-15), (-0.1756, -0.8827, 1.714e-15), (-0.3444, -0.8315, 1.615e-15), (-0.5, -0.7483, 1.453e-15), (-0.6364, -0.6364, 1.236e-15), (-0.7483, -0.5, 9.709e-16), (-0.8315, -0.3444, 6.688e-16), (-0.8827, -0.1756, 3.409e-16), (-0.9, 8.927e-07, -1.274e-21), (-0.8827, 0.1756, -3.409e-16), (-0.8315, 0.3444, -6.688e-16), (-0.7483, 0.5, -9.709e-16), (-0.6364, 0.6364, -1.236e-15), (-0.5, 0.7483, -1.453e-15), (-0.3444, 0.8315, -1.615e-15), (-0.1756, 0.8827, -1.714e-15), (1.478e-06, 0.9, -1.748e-15), (0.1756, 0.8827, -1.714e-15), (0.3444, 0.8315, -1.615e-15), (0.5, 0.7483, -1.453e-15), (-0.5556, 0.02778, 2.097e-09), (-0.5556, -0.02778, -2.097e-09), (-0.02778, -0.5556, -4.194e-08), (0.02778, -0.5556, -4.194e-08), (0.5556, -0.02778, -2.097e-09), (0.5556, 0.02778, 2.097e-09), (-0.02778, 0.02778, 2.097e-09), (-0.02778, -0.02778, -2.097e-09), (0.02778, 0.02778, 2.097e-09), (0.02778, -0.02778, -2.097e-09), (-0.5556, 0.05556, 4.194e-09), (-0.5556, -0.05556, -4.194e-09), (-0.8333, 0.05556, 4.194e-09), (-0.8333, -0.05556, -4.194e-09), (-0.05556, 0.8333, 3.249e-08), (0.05556, 0.8333, 3.629e-08), (-0.05556, 0.5556, 1.912e-08), (0.05556, 0.5556, 2.293e-08), (-0.02778, 0.5556, 2.008e-08), (0.02778, 0.5556, 2.198e-08), (0.5556, -0.05556, -3.912e-10), (0.5556, 0.05556, 3.912e-10), (0.8333, -0.05556, -3.911e-10), (0.8333, 0.05556, 3.912e-10), (0.05556, -0.8333, -3.629e-08), (-0.05556, -0.8333, -3.249e-08), (0.05556, -0.5556, -2.293e-08), (-0.05556, -0.5556, -1.912e-08), (-0.07532, 0.3787, -1.912e-15), (-0.1478, 0.3567, -1.801e-15), (-0.2145, 0.321, -1.621e-15), (-0.273, 0.273, -1.379e-15), (-0.321, 0.2145, -1.083e-15), (-0.3567, 0.1478, -7.461e-16), (-0.3787, 0.07532, -3.803e-16), (-0.09206, 0.4628, -7.253e-16), (-0.1806, 0.436, -6.832e-16), (-0.2622, 0.3924, -6.149e-16), (-0.3337, 0.3337, -5.229e-16), (-0.3924, 0.2622, -4.109e-16), (-0.436, 0.1806, -2.83e-16), (-0.4628, 0.09206, -1.443e-16), (0.09206, 0.4628, 1.53e-08), (0.1806, 0.436, 1.054e-08), (0.2622, 0.3924, 5.373e-09), (0.3337, 0.3337, -3.333e-14), (0.3924, 0.2622, -5.373e-09), (0.436, 0.1806, -1.054e-08), (0.4628, 0.09206, -1.53e-08), (0.07532, 0.3787, 1.252e-08), (0.1478, 0.3567, 8.623e-09), (0.2145, 0.321, 4.396e-09), (0.273, 0.273, -2.758e-14), (0.321, 0.2145, -4.396e-09), (0.3567, 0.1478, -8.624e-09), (0.3787, 0.07532, -1.252e-08), (-0.3787, -0.07532, -1.874e-08), (-0.3567, -0.1478, -2.082e-08), (-0.321, -0.2145, -2.21e-08), (-0.273, -0.273, -2.253e-08), (-0.2145, -0.321, -2.21e-08), (-0.1478, -0.3567, -2.082e-08), (-0.07532, -0.3787, -1.874e-08), (-0.4628, -0.09206, -2.29e-08), (-0.436, -0.1806, -2.545e-08), (-0.3924, -0.2622, -2.701e-08), (-0.3337, -0.3337, -2.754e-08), (-0.2622, -0.3924, -2.701e-08), (-0.1806, -0.436, -2.545e-08), (-0.09206, -0.4628, -2.29e-08), (0.4628, -0.09206, -7.599e-09), (0.436, -0.1806, -1.491e-08), (0.3924, -0.2622, -2.164e-08), (0.3337, -0.3337, -2.754e-08), (0.2622, -0.3924, -3.239e-08), (0.1806, -0.436, -3.599e-08), (0.09206, -0.4628, -3.82e-08), (0.3787, -0.07532, -6.217e-09), (0.3567, -0.1478, -1.22e-08), (0.321, -0.2145, -1.771e-08), (0.273, -0.273, -2.253e-08), (0.2145, -0.321, -2.65e-08), (0.1478, -0.3567, -2.944e-08), (0.07532, -0.3787, -3.126e-08)], [], [(1, 0, 32, 33), (2, 1, 33, 34), (3, 2, 34, 35), (4, 3, 35, 36), (5, 4, 36, 37), (6, 5, 37, 38), (7, 6, 38, 39), (8, 7, 39, 40), (9, 8, 40, 41), (10, 9, 41, 42), (11, 10, 42, 43), (12, 11, 43, 44), (13, 12, 44, 45), (14, 13, 45, 46), (15, 14, 46, 47), (16, 15, 47, 48), (17, 16, 48, 49), (18, 17, 49, 50), (19, 18, 50, 51), (20, 19, 51, 52), (21, 20, 52, 53), (22, 21, 53, 54), (23, 22, 54, 55), (24, 23, 55, 56), (25, 24, 56, 57), (26, 25, 57, 58), (27, 26, 58, 59), (28, 27, 59, 60), (29, 28, 60, 61), (30, 29, 61, 62), (31, 30, 62, 63), (32, 0, 31, 63), (65, 71, 70, 64), (71, 73, 72, 70), (68, 69, 72, 73), (66, 67, 73, 71), (83, 82, 70, 72), (64, 76, 77, 65), (64, 74, 76), (65, 77, 75), (82, 78, 80), (83, 81, 79), (83, 79, 78, 82), (68, 86, 87, 69), (68, 84, 86), (69, 87, 85), (67, 88, 90), (66, 91, 89), (66, 89, 88, 67), (99, 100, 93, 92), (100, 101, 94, 93), (101, 102, 95, 94), (102, 103, 96, 95), (103, 104, 97, 96), (104, 105, 98, 97), (107, 106, 113, 114), (108, 107, 114, 115), (109, 108, 115, 116), (110, 109, 116, 117), (111, 110, 117, 118), (112, 111, 118, 119), (127, 128, 121, 120), (128, 129, 122, 121), (129, 130, 123, 122), (130, 131, 124, 123), (131, 132, 125, 124), (132, 133, 126, 125), (135, 134, 141, 142), (136, 135, 142, 143), (137, 136, 143, 144), (138, 137, 144, 145), (139, 138, 145, 146), (140, 139, 146, 147)])
me_circle_001.materials.append(mat_whitemat)
me_circle_001.use_remesh_preserve_volume = False
me_circle_001.use_remesh_preserve_attributes = False
me_circle_001.use_mirror_vertex_groups = False
me_circle_001.update()
me_plane_014 = bpy.data.meshes.new('Plane.014')
me_plane_014.from_pydata([(0.9482, 0.2474, -5.682e-08), (0.889, 0.1535, 8.709e-08), (0.9832, 0.5878, -3.959e-08), (0.9061, 0.8973, -1.623e-08), (0.7106, 1.166, 4.022e-09), (0.4297, 1.336, 1.687e-08), (0.1154, 1.408, 2.232e-08), (0.8301, 0.01702, 7.678e-08), (0.9562, -0.01527, 7.435e-08), (0.5914, 0.01702, 7.678e-08), (0.3328, -0.1156, 6.677e-08), (0.105, -0.1897, 6.118e-08), (0.1099, -0.3212, 5.094e-08), (0.8794, -0.2209, 5.882e-08), (0.9902, -0.2532, 5.638e-08), (0.8475, -0.3844, 4.648e-08), (0.9625, -0.4752, 3.962e-08), (0.7028, -0.5052, 3.735e-08), (0.7982, -0.5805, 3.167e-08), (-0.0008101, 0.1301, 8.532e-08), (0.1319, -0.5705, 4.065e-08), (0.1357, -0.7703, 3.241e-08), (0.02521, -0.7838, 3.185e-08), (0.0007678, -0.7897, 3.161e-08), (0.2124, -0.4817, 4.432e-08), (0.3841, -0.5286, 4.239e-08), (0.6676, -0.6608, 2.836e-08), (0.752, -0.7728, 2.127e-08), (0.6803, -0.8586, 1.93e-08), (0.4994, -0.8414, 2.09e-08), (0.3789, -0.895, 1.869e-08), (0.3031, -0.9264, 1.603e-08), (0.2985, -0.9471, 1.571e-08), (0.3819, -0.9803, 1.381e-08), (-0.0008055, -0.9671, 1.435e-08), (0.4225, -1.122, 9.151e-09), (-0.0008101, -0.1897, 6.118e-08), (-0.0008101, -0.1156, 6.677e-08), (-0.0008101, 1.336, 1.687e-08), (-0.0008101, 1.166, 4.022e-09), (0.008833, -1.441, -2.565e-09), (0.02346, -1.466, -3.615e-09), (0.1431, -1.461, -3.405e-09), (0.1508, -1.392, -5.706e-10), (0.166, -1.442, -2.618e-09), (0.2182, -1.425, -1.935e-09), (0.2233, -1.385, -2.557e-10), (0.2652, -1.381, -9.828e-11), (0.2652, -1.353, 7.199e-10), (0.3263, -1.372, 2.691e-10), (0.353, -1.344, 1.424e-09), (0.3479, -1.301, 3.208e-09), (0.4051, -1.327, 2.106e-09), (0.4356, -1.165, 8.203e-09), (0.4064, -1.143, 9.148e-09), (-0.4081, -1.143, 9.148e-09), (-0.4373, -1.165, 8.203e-09), (-0.4068, -1.327, 2.106e-09), (-0.3496, -1.301, 3.208e-09), (-0.3547, -1.344, 1.424e-09), (-0.328, -1.372, 2.691e-10), (-0.2669, -1.353, 7.199e-10), (-0.2669, -1.381, -9.828e-11), (-0.2249, -1.385, -2.557e-10), (-0.2199, -1.425, -1.935e-09), (-0.1677, -1.442, -2.618e-09), (-0.1525, -1.392, -5.706e-10), (-0.1448, -1.461, -3.405e-09), (-0.02514, -1.466, -3.615e-09), (-0.01052, -1.441, -2.565e-09), (-0.0008101, 0.2474, -5.682e-08), (-0.0008101, 0.5878, -3.959e-08), (-0.0008101, 0.8973, -1.623e-08), (-0.0008101, 0.01702, 7.678e-08), (-0.0008101, -0.3301, 5.058e-08), (-0.0008101, -0.4949, 4.377e-08), (-0.4242, -1.122, 9.151e-09), (-0.3835, -0.9803, 1.381e-08), (-0.3002, -0.9471, 1.571e-08), (-0.3048, -0.9264, 1.603e-08), (-0.3806, -0.895, 1.869e-08), (-0.5011, -0.8414, 2.09e-08), (-0.682, -0.8586, 1.93e-08), (-0.7537, -0.7728, 2.127e-08), (-0.6693, -0.6608, 2.836e-08), (-0.3858, -0.5286, 4.239e-08), (-0.2141, -0.4817, 4.432e-08), (-0.002452, -0.7897, 3.161e-08), (-0.02689, -0.7838, 3.185e-08), (-0.1374, -0.7703, 3.241e-08), (-0.1335, -0.5705, 4.065e-08), (-0.0008101, 1.408, 2.232e-08), (-0.7999, -0.5805, 3.167e-08), (-0.7045, -0.5052, 3.735e-08), (-0.9642, -0.4752, 3.962e-08), (-0.8492, -0.3844, 4.648e-08), (-0.9919, -0.2532, 5.638e-08), (-0.881, -0.2209, 5.882e-08), (-0.1115, -0.3212, 5.094e-08), (-0.1067, -0.1897, 6.118e-08), (-0.3344, -0.1156, 6.677e-08), (-0.5931, 0.01702, 7.678e-08), (-0.9579, -0.01527, 7.435e-08), (-0.8318, 0.01702, 7.678e-08), (-0.1171, 1.408, 2.232e-08), (-0.4314, 1.336, 1.687e-08), (-0.7123, 1.166, 4.022e-09), (-0.9078, 0.8973, -1.623e-08), (-0.9848, 0.5878, -3.959e-08), (-0.8907, 0.1535, 8.709e-08), (-0.9499, 0.2474, -5.682e-08)], [], [(1, 7, 8), (9, 7, 1), (8, 7, 13, 14), (14, 13, 15, 16), (16, 15, 17, 18), (0, 70, 19, 1), (70, 0, 2, 71), (71, 2, 3, 72), (72, 3, 4, 39), (39, 4, 5, 38), (38, 5, 6, 91), (73, 9, 1, 19), (9, 73, 37, 10), (10, 37, 36, 11), (11, 36, 74, 12), (22, 75, 23), (74, 20, 24, 12), (26, 29, 28, 27), (17, 25, 26, 18), (20, 21, 25, 24), (25, 30, 29, 26), (25, 31, 30), (21, 31, 25), (22, 23, 34), (21, 22, 34, 32), (21, 32, 31), (43, 48, 40), (46, 48, 43), (47, 48, 46), (50, 48, 49), (45, 46, 43), (42, 43, 40), (45, 43, 44), (42, 40, 41), (67, 68, 69), (64, 65, 66), (67, 69, 66), (64, 66, 63), (59, 60, 61), (62, 63, 61), (63, 66, 61), (66, 69, 61), (89, 79, 78), (89, 78, 34, 88), (88, 34, 87), (89, 85, 79), (85, 80, 79), (85, 84, 81, 80), (90, 86, 85, 89), (93, 92, 84, 85), (84, 83, 82, 81), (74, 98, 86, 90), (88, 87, 75), (99, 98, 74, 36), (100, 99, 36, 37), (101, 100, 37, 73), (73, 19, 109, 101), (38, 91, 104, 105), (39, 38, 105, 106), (72, 39, 106, 107), (71, 72, 107, 108), (70, 71, 108, 110), (110, 109, 19, 70), (94, 92, 93, 95), (96, 94, 95, 97), (102, 96, 97, 103), (101, 109, 103), (109, 102, 103), (34, 78, 77), (33, 32, 34), (33, 34, 77), (35, 33, 77), (35, 77, 76), (35, 76, 55), (54, 35, 55), (54, 55, 56), (53, 54, 56), (58, 56, 57), (53, 56, 58), (51, 53, 58), (52, 53, 51), (51, 58, 59), (50, 51, 59), (50, 59, 61), (48, 61, 69), (50, 61, 48), (40, 48, 69)])
me_plane_014.polygons.foreach_set('use_smooth', [0, 0, 0, 0, 0, 0, 0, 0, 0, 0, 0, 0, 0, 0, 0, 1, 0, 1, 0, 0, 0, 0, 0, 1, 1, 0, 0, 0, 0, 0, 0, 0, 0, 0, 0, 0, 0, 0, 0, 0, 0, 0, 0, 1, 1, 0, 0, 0, 0, 0, 1, 0, 1, 0, 0, 0, 0, 0, 0, 0, 0, 0, 0, 0, 0, 0, 0, 0, 0, 0, 0, 0, 0, 0, 0, 0, 0, 0, 0, 0, 0, 0, 0, 0, 0, 0, 0])
me_plane_014.materials.append(mat_whitemat)
me_plane_014.use_remesh_preserve_volume = False
me_plane_014.use_remesh_preserve_attributes = False
me_plane_014.use_mirror_vertex_groups = False
me_plane_014.update()
me_plane_004 = bpy.data.meshes.new('Plane.004')
me_plane_004.from_pydata([(-1.6, 2.766e-07, 0.8929), (-1.179, 1.192e-07, 1.006), (-1.601, 1.904e-07, 1.738), (-1.425, 2.152e-07, 0.8972), (-1.333, 1.806e-07, 0.922), (-0.926, 1.822e-07, -1.238), (-0.8335, 1.476e-07, -1.214), (-0.5599, 1.638e-07, -2.604), (-0.4675, 1.293e-07, -2.58), (-0.9685, 1.609e-07, -1.674), (-0.7806, 1.497e-07, -2.532), (-0.5787, 1.583e-07, -1.57), (-0.3128, 1.467e-07, -2.406), (-0.5453, 1.631e-07, -2.659), (-0.4529, 1.285e-07, -2.634), (1.223, 4.097e-07, 0.9211), (1.643, 2.418e-07, 0.8084), (1.644, 3.306e-07, 1.653), (1.376, 3.436e-07, 0.8375), (1.469, 3.067e-07, 0.8127), (0.7405, 2.792e-07, -1.262), (0.8329, 2.423e-07, -1.286), (0.3745, 2.395e-07, -2.628), (0.4669, 2.026e-07, -2.652), (0.4857, 2.554e-07, -1.618), (0.2198, 2.32e-07, -2.454), (0.8755, 2.431e-07, -1.722), (0.6875, 2.173e-07, -2.58), (0.3599, 2.379e-07, -2.682), (0.4523, 2.01e-07, -2.707), (-0.1823, 3.543e-07, 1.351), (0.2531, 1.922e-07, 1.351), (0.0354, 2.733e-07, 2.167), (-0.01244, 2.908e-07, 1.31), (0.08324, 2.551e-07, 1.31), (-0.08315, 2.385e-07, -0.882), (0.01253, 2.029e-07, -0.882), (-0.08315, 2.072e-07, -2.296), (0.01253, 1.716e-07, -2.296), (-0.2371, 2.151e-07, -1.292), (-0.2774, 1.964e-07, -2.169), (0.1665, 2.081e-07, -1.292), (0.2068, 1.881e-07, -2.169), (-0.08315, 2.06e-07, -2.353), (0.01253, 1.704e-07, -2.353)], [], [(0, 1, 2), (1, 0, 3, 4), (4, 3, 5, 6), (6, 5, 7, 8), (7, 5, 9, 10), (6, 8, 12, 11), (8, 7, 13, 14), (15, 16, 17), (16, 15, 18, 19), (19, 18, 20, 21), (21, 20, 22, 23), (22, 20, 24, 25), (21, 23, 27, 26), (23, 22, 28, 29), (30, 31, 32), (31, 30, 33, 34), (34, 33, 35, 36), (36, 35, 37, 38), (37, 35, 39, 40), (36, 38, 42, 41), (38, 37, 43, 44)])
me_plane_004.materials.append(mat_whitemat)
me_plane_004.use_remesh_preserve_volume = False
me_plane_004.use_remesh_preserve_attributes = False
me_plane_004.use_mirror_vertex_groups = False
me_plane_004.update()
me_plane_003 = bpy.data.meshes.new('Plane.003')
me_plane_003.from_pydata([(0.1914, 1.788e-07, -1.219), (0.1914, -3.559e-07, -2.415), (-0.1914, -1.776e-07, -2.415), (-0.1914, 3.57e-07, -1.219), (0.2392, 1.788e-07, -0.9204), (-0.2392, 3.57e-07, -0.9204), (-0.767, 3.57e-07, -0.7904), (-0.767, 3.57e-07, -1.089), (0.767, 1.788e-07, -0.7904), (0.767, 1.788e-07, -1.089), (-0.2392, 3.664e-07, 1.597), (0.2392, 1.882e-07, 1.597), (2.731e-07, 2.773e-07, 2.494), (0.134, -3.291e-07, -2.545), (-0.134, -2.044e-07, -2.545), (1.288, 8.576e-08, 0.8663), (1.402, 8.556e-08, 0.7905), (1.477, 8.251e-08, 0.6769), (1.504, 7.708e-08, 0.543), (1.477, 7.01e-08, 0.409), (1.402, 6.263e-08, 0.2955), (1.288, 5.58e-08, 0.2196), (1.154, 5.066e-08, 0.193), (1.02, 4.799e-08, 0.2196), (0.9066, 4.819e-08, 0.2955), (0.8307, 5.123e-08, 0.409), (0.6573, 5.981e-08, 1.04), (1.25, 6.523e-08, 0.4471)], [], [(0, 3, 2, 1), (3, 0, 4, 5), (3, 5, 6, 7), (4, 0, 9, 8), (10, 11, 12), (1, 2, 14, 13), (4, 11, 10, 5), (16, 15, 27), (17, 16, 27), (18, 17, 27), (19, 18, 27), (20, 19, 27), (21, 20, 27), (22, 21, 27), (23, 22, 27), (24, 23, 27), (25, 24, 27), (26, 25, 27, 15)])
me_plane_003.materials.append(mat_whitemat)
me_plane_003.use_remesh_preserve_volume = False
me_plane_003.use_remesh_preserve_attributes = False
me_plane_003.use_mirror_vertex_groups = False
me_plane_003.update()
me_plane_002 = bpy.data.meshes.new('Plane.002')
me_plane_002.from_pydata([(2.5, 2.5, 1.887e-07), (2.5, -2.857, -1.887e-07), (-1.964, -2.857, -1.887e-07), (-1.964, 2.5, 1.887e-07)], [], [(0, 3, 2, 1)])
_uv = me_plane_002.uv_layers.new(name='UVTex')
_uv.uv.foreach_set('vector', [1.0, 1.0, 0.0, 1.0, 0.0, 0.0, 1.0, 0.0])
me_plane_002.materials.append(mat_steelrough)
me_plane_002.use_remesh_preserve_volume = False
me_plane_002.use_remesh_preserve_attributes = False
me_plane_002.use_mirror_vertex_groups = False
me_plane_002.update()
me_plane = bpy.data.meshes.new('Plane')
me_plane.from_pydata([(1.219, 2.853e-07, 0.1914), (2.415, -1.591e-07, 0.1914), (2.415, -9.738e-09, -0.1914), (1.219, 4.346e-07, -0.1914), (0.9204, 2.663e-07, 0.2392), (0.9204, 4.084e-07, -0.2392), (0.7904, 3.588e-07, -0.767), (1.089, 3.813e-07, -0.767), (0.7904, 2.964e-07, 0.767), (1.089, 3.189e-07, 0.767), (-1.597, 2.278e-07, -0.2392), (-1.597, 8.567e-08, 0.2392), (-2.494, 8.9e-08, 5.066e-07), (2.545, -1.268e-07, 0.134), (2.545, -2.232e-08, -0.134), (0.1914, 1.788e-07, -1.219), (0.1914, -3.559e-07, -2.415), (-0.1914, -1.776e-07, -2.415), (-0.1914, 3.57e-07, -1.219), (0.2392, 1.788e-07, -0.9204), (-0.2392, 3.57e-07, -0.9204), (-0.767, 3.57e-07, -0.7904), (-0.767, 3.57e-07, -1.089), (0.767, 1.788e-07, -0.7904), (0.767, 1.788e-07, -1.089), (-0.2392, 3.664e-07, 1.597), (0.2392, 1.882e-07, 1.597), (2.731e-07, 2.773e-07, 2.494), (0.134, -3.291e-07, -2.545), (-0.134, -2.044e-07, -2.545), (-0.2392, 3.032e-07, -0.2392), (-0.2392, 1.611e-07, 0.2392), (0.2392, 3.172e-07, -0.2392), (0.2392, 1.751e-07, 0.2392)], [], [(0, 3, 2, 1), (3, 0, 4, 5), (3, 5, 6, 7), (4, 0, 9, 8), (10, 11, 12), (1, 2, 14, 13), (15, 18, 17, 16), (18, 15, 19, 20), (18, 20, 21, 22), (19, 15, 24, 23), (25, 26, 27), (16, 17, 29, 28), (11, 10, 30, 31), (31, 30, 32, 33), (4, 33, 32, 5), (19, 32, 30, 20), (25, 31, 33, 26)])
me_plane.materials.append(mat_whitemat)
me_plane.use_remesh_preserve_volume = False
me_plane.use_remesh_preserve_attributes = False
me_plane.use_mirror_vertex_groups = False
me_plane.update()
me_circle_004 = bpy.data.meshes.new('Circle.004')
me_circle_004.from_pydata([(0.1509, 0.8134, -0.3594), (0.146, 0.7198, -0.2834), (0.1281, 0.6013, -0.2175), (0.09771, 0.4623, -0.1644), (0.05609, 0.3083, -0.1261), (0.004812, 0.1452, -0.104), (-0.05414, -0.02086, -0.09895), (-0.1185, -0.1834, -0.1112), (-0.1858, -0.3362, -0.1402), (-0.2535, -0.4734, -0.185), (-0.3189, -0.5896, -0.2437), (-0.3796, -0.6806, -0.3141), (-0.4331, -0.7426, -0.3936), (-0.4775, -0.7735, -0.4789), (-0.5111, -0.7719, -0.567), (-0.5325, -0.7379, -0.6544), (-0.5409, -0.6729, -0.7376), (-0.5361, -0.5793, -0.8137), (-0.5181, -0.4608, -0.8795), (-0.4877, -0.3219, -0.9326), (-0.4461, -0.1679, -0.9709), (-0.3948, -0.004718, -0.993), (-0.3359, 0.1613, -0.9981), (-0.2715, 0.3238, -0.9858), (-0.2042, 0.4766, -0.9568), (-0.1366, 0.6138, -0.912), (-0.07114, 0.7301, -0.8533), (-0.01048, 0.821, -0.7829), (0.04308, 0.8831, -0.7035), (0.08749, 0.9139, -0.6181), (0.1211, 0.9123, -0.53), (0.1425, 0.8784, -0.4427), (0.1024, 0.7092, -0.3859), (0.09827, 0.6288, -0.3205), (0.08282, 0.5269, -0.2639), (0.0567, 0.4074, -0.2182), (0.02091, 0.275, -0.1853), (-0.02318, 0.1347, -0.1663), (-0.07388, -0.008103, -0.1619), (-0.1292, -0.1479, -0.1725), (-0.1871, -0.2792, -0.1974), (-0.2453, -0.3972, -0.2359), (-0.3015, -0.4972, -0.2864), (-0.3537, -0.5754, -0.347), (-0.3998, -0.6287, -0.4153), (-0.438, -0.6553, -0.4887), (-0.4668, -0.6539, -0.5644), (-0.4852, -0.6247, -0.6395), (-0.4925, -0.5688, -0.7111), (-0.4883, -0.4883, -0.7765), (-0.4729, -0.3864, -0.8331), (-0.4467, -0.2669, -0.8788), (-0.4109, -0.1345, -0.9117), (-0.3669, 0.005781, -0.9308), (-0.3162, 0.1486, -0.9351), (-0.2608, 0.2883, -0.9246), (-0.2029, 0.4197, -0.8996), (-0.1447, 0.5377, -0.8611), (-0.08849, 0.6376, -0.8106), (-0.03634, 0.7158, -0.7501), (0.009723, 0.7692, -0.6818), (0.04791, 0.7957, -0.6083), (0.07677, 0.7943, -0.5326), (0.09518, 0.7651, -0.4575), (0.2747, 1.079, -0.2917), (0.2681, 0.9523, -0.1885), (0.3283, 1.067, -0.1417), (0.3357, 1.21, -0.2583), (0.2654, 1.16, -0.3919), (0.3252, 1.301, -0.3715), (0.2421, 1.207, -0.4968), (0.2989, 1.355, -0.4901), (0.2055, 1.22, -0.6033), (0.2576, 1.369, -0.6104), (0.2473, 0.8107, -0.1082), (0.3048, 0.9069, -0.05101), (-0.2897, 0.5131, -1.212), (-0.2788, 0.4622, -1.136), (-0.6617, -0.6055, -1.113), (-0.6081, -0.5278, -1.048), (-0.6107, -0.4024, -1.173), (-0.5629, -0.3481, -1.102), (-0.547, -0.185, -1.215), (-0.5065, -0.1557, -1.138), (-0.4726, 0.04014, -1.236), (-0.379, 0.2942, -1.235), (-0.3578, 0.2684, -1.156), (-0.4407, 0.0436, -1.157), (-0.3149, 0.2162, -0.9959), (-0.3759, 0.05062, -0.9966), (-0.36, -0.6533, -0.2895), (-0.4162, -0.7253, -0.3663), (-0.4191, -0.9123, -0.1968), (-0.4953, -1.01, -0.301), (-0.5344, -1.15, -0.2689), (-0.4482, -1.04, -0.1511), (-0.3439, -0.7935, -0.1154), (-0.3633, -0.9057, -0.05911), (-0.2643, -0.6485, -0.04713), (-0.2733, -0.7419, 0.01801), (-0.1825, -0.4817, 0.005887), (-0.1809, -0.5534, 0.07792), (-0.5535, -1.062, -0.4018), (-0.6001, -1.209, -0.3827), (-0.3153, 0.02511, -0.8161), (-0.2912, 0.03414, -0.7626), (-0.2528, 0.1405, -0.7639), (-0.2672, 0.1581, -0.8178), (-0.2103, 0.2421, -0.7506), (-0.2142, 0.2851, -0.8012), (-0.1598, 0.3974, -0.7673), (-0.1669, 0.332, -0.7236), (-0.1253, 0.404, -0.6846), (-0.1079, 0.4875, -0.7186), (-0.08852, 0.4533, -0.6363), (-0.06189, 0.5491, -0.6582), (-0.05898, 0.4765, -0.582), (-0.02497, 0.5781, -0.5904), (-0.3651, -0.4376, -0.5066), (-0.3311, -0.336, -0.515), (-0.3281, -0.4086, -0.4388), (-0.3015, -0.3129, -0.4607), (-0.2821, -0.347, -0.3785), (-0.2647, -0.2636, -0.4125), (-0.2232, -0.1915, -0.3735), (-0.2302, -0.257, -0.3297), (-0.1759, -0.1446, -0.2958), (-0.1797, -0.1017, -0.3464), (-0.1228, -0.01764, -0.2792), (-0.1373, -6.635e-05, -0.3331), (-0.09879, 0.1063, -0.3344), (-0.07473, 0.1153, -0.2809), (0.1697, -0.2701, 0.694), (-0.01955, -0.2007, 0.1403), (0.114, 0.1634, 0.1403), (0.3032, 0.09398, 0.694), (0.09623, -0.4703, 0.694), (0.3767, 0.2942, 0.694), (0.4493, -0.1661, 1.317)], [], [(0, 32, 33, 1), (2, 1, 33, 34), (3, 2, 34, 35), (4, 3, 35, 36), (5, 4, 36, 37), (6, 5, 37, 38), (7, 6, 38, 39), (8, 7, 39, 40), (9, 8, 40, 41), (10, 9, 41, 42), (11, 10, 42, 43), (12, 11, 43, 44), (13, 12, 44, 45), (14, 13, 45, 46), (15, 14, 46, 47), (16, 15, 47, 48), (17, 16, 48, 49), (18, 17, 49, 50), (19, 18, 50, 51), (20, 19, 51, 52), (21, 20, 52, 53), (22, 21, 53, 54), (23, 22, 54, 55), (24, 23, 55, 56), (25, 24, 56, 57), (26, 25, 57, 58), (27, 26, 58, 59), (28, 27, 59, 60), (29, 28, 60, 61), (30, 29, 61, 62), (31, 30, 62, 63), (32, 0, 31, 63), (0, 1, 65, 64), (64, 65, 66, 67), (64, 67, 69, 68), (68, 69, 71, 70), (70, 71, 73, 72), (66, 65, 74, 75), (85, 86, 77, 76), (81, 80, 78, 79), (83, 82, 80, 81), (87, 84, 82, 83), (87, 86, 85, 84), (89, 88, 86, 87), (90, 91, 93, 92), (92, 93, 94, 95), (92, 95, 97, 96), (96, 97, 99, 98), (98, 99, 101, 100), (94, 93, 102, 103), (105, 106, 107, 104), (106, 108, 109, 107), (108, 111, 110, 109), (110, 111, 112, 113), (113, 112, 114, 115), (115, 114, 116, 117), (120, 121, 119, 118), (122, 123, 121, 120), (125, 124, 123, 122), (127, 124, 125, 126), (129, 127, 126, 128), (130, 129, 128, 131), (134, 133, 132, 135), (135, 132, 138), (136, 138, 132), (137, 135, 138)])
me_circle_004.materials.append(mat_whitemat)
me_circle_004.use_remesh_preserve_volume = False
me_circle_004.use_remesh_preserve_attributes = False
me_circle_004.use_mirror_vertex_groups = False
me_circle_004.update()
me_mefeybow_001 = bpy.data.meshes.new('meFeyBow.001')
me_mefeybow_001.from_pydata([(1.199, -0.0315, 0.1613), (1.208, -0.0315, -0.1442), (1.776, -0.0315, 0.02641), (1.174, -0.0315, 0.04123), (1.176, -0.0315, -0.02591), (-0.5609, -0.0315, 0.04291), (-0.5588, -0.0315, -0.02423), (-1.553, -0.0315, 0.01198), (-1.551, -0.0315, -0.05515), (-0.852, -0.0315, 0.142), (-1.468, -0.0315, 0.1511), (-0.8432, -0.0315, -0.1412), (-1.458, -0.0315, -0.1887), (-1.593, -0.0315, 0.01075), (-1.591, -0.0315, -0.05639), (0.3301, -0.003473, 0.9168), (0.4499, -0.003515, 0.9384), (0.1321, -0.00354, 1.355), (0.05902, -0.003512, 1.362), (-0.04539, -0.003505, 1.591), (-0.007307, -0.003531, 1.599), (-0.01081, -0.003527, 1.627), (-0.1081, -0.003498, 1.682), (-0.1166, -0.003496, 1.718), (0.01439, -0.003522, 1.649), (0.5308, -0.00346, 0.5335), (0.661, -0.003507, 0.5452), (0.4608, -0.00346, 0.7139), (0.5776, -0.003507, 0.7366), (0.2827, -0.00353, 1.145), (0.1914, -0.003496, 1.136), (0.557, -0.00346, 0.3715), (0.6893, -0.003507, 0.4458), (0.5481, -0.00346, 0.2408), (0.7347, -0.003507, 0.3659), (0.5065, -0.00346, 0.2038), (0.7052, -0.003507, 0.3048), (0.4991, -0.003437, 0.1783), (0.7666, -0.003493, 0.2965), (0.5057, -0.003481, 0.1521), (0.7168, -0.00352, 0.2181), (0.7279, -0.003658, 0.00182), (0.5035, -0.003698, 0.001939), (0.7168, -0.003658, -0.2145), (0.5057, -0.003698, -0.1482), (0.7666, -0.003686, -0.2926), (0.4991, -0.003741, -0.1745), (0.7052, -0.003671, -0.3009), (0.5065, -0.003719, -0.2), (0.7347, -0.003671, -0.362), (0.5481, -0.003719, -0.2369), (0.6893, -0.003671, -0.4419), (0.557, -0.003719, -0.3676), (0.1914, -0.003682, -1.133), (0.2827, -0.003648, -1.142), (0.5776, -0.003672, -0.7327), (0.4608, -0.003719, -0.7101), (0.661, -0.003671, -0.5413), (0.5308, -0.003719, -0.5296), (0.01439, -0.003657, -1.645), (-0.1166, -0.003682, -1.714), (-0.1081, -0.00368, -1.678), (-0.01081, -0.003651, -1.623), (-0.007307, -0.003647, -1.595), (-0.04539, -0.003673, -1.587), (0.05902, -0.003667, -1.359), (0.1321, -0.003638, -1.351), (0.4499, -0.003663, -0.9346), (0.3301, -0.003706, -0.9129)], [], [(0, 1, 2), (1, 0, 3, 4), (4, 3, 5, 6), (6, 5, 7, 8), (7, 5, 9, 10), (6, 8, 12, 11), (8, 7, 13, 14), (24, 23, 22), (24, 22, 19), (21, 24, 19), (20, 19, 18), (21, 19, 20), (17, 20, 18), (17, 18, 30), (29, 17, 30), (16, 29, 30), (30, 15, 16), (16, 15, 28), (28, 15, 27), (26, 28, 27), (26, 27, 25), (32, 26, 25), (32, 25, 31), (34, 32, 31), (34, 31, 33), (36, 34, 33), (38, 36, 33), (40, 38, 33), (40, 33, 35), (41, 40, 35), (41, 35, 37), (41, 37, 39), (41, 39, 42), (43, 41, 42), (43, 42, 44), (43, 44, 46), (43, 46, 48), (43, 48, 50), (45, 43, 50), (47, 50, 52), (45, 50, 47), (49, 47, 52), (51, 49, 52), (51, 52, 58), (57, 51, 58), (57, 58, 56), (55, 57, 56), (55, 56, 68), (67, 55, 68), (67, 68, 53), (54, 67, 53), (54, 53, 65), (66, 54, 65), (63, 66, 65), (63, 65, 64), (62, 63, 64), (59, 62, 64), (59, 64, 61), (60, 59, 61), (19, 22, 61, 64)])
_uv = me_mefeybow_001.uv_layers.new(name='UVTex')
_uv.uv.foreach_set('vector', [0.0, 0.0, 1.0, 0.0, 1.0, 1.0, 0.0, 0.0, 1.0, 0.0, 1.0, 1.0, 0.0, 1.0, 0.0, 0.0, 1.0, 0.0, 1.0, 1.0, 0.0, 1.0, 0.0, 0.0, 1.0, 0.0, 1.0, 1.0, 0.0, 1.0, 0.0, 0.0, 1.0, 0.0, 1.0, 1.0, 0.0, 1.0, 0.0, 0.0, 1.0, 0.0, 1.0, 1.0, 0.0, 1.0, 0.0, 0.0, 1.0, 0.0, 1.0, 1.0, 0.0, 1.0, 0.0, 0.0, 1.0, 0.0, 1.0, 1.0, 0.0, 0.0, 1.0, 0.0, 1.0, 1.0, 0.0, 0.0, 1.0, 0.0, 1.0, 1.0, 0.0, 0.0, 1.0, 0.0, 1.0, 1.0, 0.0, 0.0, 1.0, 0.0, 1.0, 1.0, 0.0, 0.0, 1.0, 0.0, 1.0, 1.0, 0.0, 0.0, 1.0, 0.0, 1.0, 1.0, 0.0, 0.0, 1.0, 0.0, 1.0, 1.0, 0.0, 0.0, 1.0, 0.0, 1.0, 1.0, 1.0, 0.0, 1.0, 1.0, 0.0, 0.0, 1.0, 0.0, 1.0, 1.0, 0.0, 0.0, 0.0, 0.0, 1.0, 0.0, 1.0, 1.0, 0.0, 0.0, 1.0, 0.0, 1.0, 1.0, 0.0, 0.0, 1.0, 0.0, 1.0, 1.0, 0.0, 0.0, 1.0, 0.0, 1.0, 1.0, 0.0, 0.0, 1.0, 0.0, 1.0, 1.0, 0.0, 0.0, 1.0, 0.0, 1.0, 1.0, 0.0, 0.0, 1.0, 0.0, 1.0, 1.0, 0.0, 0.0, 1.0, 0.0, 1.0, 1.0, 0.0, 0.0, 1.0, 0.0, 1.0, 1.0, 0.0, 0.0, 1.0, 0.0, 1.0, 1.0, 0.0, 0.0, 1.0, 0.0, 1.0, 1.0, 0.0, 0.0, 1.0, 0.0, 1.0, 1.0, 0.0, 0.0, 1.0, 0.0, 1.0, 1.0, 0.0, 0.0, 1.0, 0.0, 1.0, 1.0, 0.0, 0.0, 1.0, 0.0, 1.0, 1.0, 0.0, 0.0, 1.0, 0.0, 1.0, 1.0, 0.0, 0.0, 1.0, 0.0, 1.0, 1.0, 0.0, 0.0, 1.0, 0.0, 1.0, 1.0, 0.0, 0.0, 1.0, 0.0, 1.0, 1.0, 0.0, 0.0, 1.0, 0.0, 1.0, 1.0, 0.0, 0.0, 1.0, 0.0, 1.0, 1.0, 0.0, 0.0, 1.0, 0.0, 1.0, 1.0, 0.0, 0.0, 1.0, 0.0, 1.0, 1.0, 0.0, 0.0, 1.0, 0.0, 1.0, 1.0, 0.0, 0.0, 1.0, 0.0, 1.0, 1.0, 0.0, 0.0, 1.0, 0.0, 1.0, 1.0, 0.0, 0.0, 1.0, 0.0, 1.0, 1.0, 0.0, 0.0, 1.0, 0.0, 1.0, 1.0, 0.0, 0.0, 1.0, 0.0, 1.0, 1.0, 0.0, 0.0, 1.0, 0.0, 1.0, 1.0, 0.0, 0.0, 1.0, 0.0, 1.0, 1.0, 0.0, 0.0, 1.0, 0.0, 1.0, 1.0, 0.0, 0.0, 1.0, 0.0, 1.0, 1.0, 0.0, 0.0, 1.0, 0.0, 1.0, 1.0, 0.0, 0.0, 1.0, 0.0, 1.0, 1.0, 0.0, 0.0, 1.0, 0.0, 1.0, 1.0, 0.0, 0.0, 1.0, 0.0, 1.0, 1.0, 0.0, 0.0, 1.0, 0.0, 1.0, 1.0, 0.0, 0.0, 1.0, 0.0, 1.0, 1.0, 0.0, 0.0, 1.0, 0.0, 1.0, 1.0, 0.0, 0.0, 1.0, 0.0, 1.0, 1.0, 0.0, 0.0, 1.0, 0.0, 1.0, 1.0, 0.0, 1.0])
me_mefeybow_001.materials.append(mat_whitemat_001)
me_mefeybow_001.use_remesh_preserve_volume = False
me_mefeybow_001.use_remesh_preserve_attributes = False
me_mefeybow_001.use_mirror_vertex_groups = False
me_mefeybow_001.update()

# ---- objects
ob_cleave = bpy.data.objects.new('Cleave', me_plane_010)
ob_return = bpy.data.objects.new('Return', me_plane_009)
ob_lore = bpy.data.objects.new('Lore', me_circle_005)
ob_shield = bpy.data.objects.new('Shield', me_circle_003)
ob_heal = bpy.data.objects.new('Heal', me_plane_008)
ob_burn = bpy.data.objects.new('Burn', me_plane_007)
ob_freeze = bpy.data.objects.new('Freeze', me_plane_006)
ob_quake = bpy.data.objects.new('Quake', me_circle)
ob_bolt = bpy.data.objects.new('Bolt', me_plane_005)
ob_time_stop = bpy.data.objects.new('Time Stop', me_plane_001)
ob_revenge = bpy.data.objects.new('Revenge', me_melightshield_001)
ob_charge = bpy.data.objects.new('Charge', me_plane_016)
ob_block = bpy.data.objects.new('Block', me_plane_015)
ob_piercing_shot = bpy.data.objects.new('Piercing Shot', me_circle_001)
ob_warcry = bpy.data.objects.new('Warcry', me_plane_014)
ob_multishot = bpy.data.objects.new('Multishot', me_plane_004)
ob_bleed = bpy.data.objects.new('Bleed', me_plane_003)
ob_plane = bpy.data.objects.new('Plane', me_plane_002)
ob_swing = bpy.data.objects.new('Swing', me_plane)
ob_camera = bpy.data.objects.new('Camera', cam_camera_001)
ob_lamp = bpy.data.objects.new('Lamp', light_lamp_001)
ob_teleport = bpy.data.objects.new('Teleport', me_circle_004)
ob_shoot = bpy.data.objects.new('Shoot', me_mefeybow_001)

# ---- transforms, parenting, visibility, modifiers, constraints
ob_cleave.location = (2.22e-15, -15.0, -9.537e-07)
ob_cleave.rotation_euler = (-1.571, 9.63e-16, -0.7854)
ob_cleave.scale = (1.2, 1.2, 1.2)
ob_cleave.lock_rotations_4d = False
ob_cleave.empty_display_type = 'ARROWS'
ob_cleave.lineart.crease_threshold = 0.0
ob_return.location = (15.0, 0.0, 4.768e-07)
ob_return.rotation_euler = (-1.571, 9.63e-16, -0.7854)
ob_return.scale = (1.2, 1.2, 1.2)
ob_return.lock_rotations_4d = False
ob_return.empty_display_type = 'ARROWS'
ob_return.lineart.crease_threshold = 0.0
ob_lore.location = (10.0, 0.0, 4.768e-07)
ob_lore.scale = (1.2, 1.2, 1.2)
ob_lore.lock_rotations_4d = False
ob_lore.empty_display_type = 'ARROWS'
ob_lore.lineart.crease_threshold = 0.0
ob_shield.location = (15.0, -10.0, -4.768e-07)
ob_shield.scale = (1.56, 1.56, 1.56)
ob_shield.lock_rotations_4d = False
ob_shield.empty_display_type = 'ARROWS'
ob_shield.lineart.crease_threshold = 0.0
ob_heal.location = (15.0, -4.935, 7.451e-09)
ob_heal.scale = (1.32, 1.32, 1.32)
ob_heal.lock_rotations_4d = False
ob_heal.empty_display_type = 'ARROWS'
ob_heal.lineart.crease_threshold = 0.0
ob_burn.location = (9.939, -20.1, -9.537e-07)
ob_burn.scale = (1.458, 1.732, 1.458)
ob_burn.lock_rotations_4d = False
ob_burn.empty_display_type = 'ARROWS'
ob_burn.lineart.crease_threshold = 0.0
ob_freeze.location = (10.0, -15.0, -9.537e-07)
ob_freeze.scale = (1.505, 1.505, 1.505)
ob_freeze.lock_rotations_4d = False
ob_freeze.empty_display_type = 'ARROWS'
ob_freeze.lineart.crease_threshold = 0.0
ob_quake.location = (10.0, -10.0, -4.768e-07)
ob_quake.scale = (1.2, 1.2, 1.2)
ob_quake.lock_rotations_4d = False
ob_quake.empty_display_type = 'ARROWS'
ob_quake.lineart.crease_threshold = 0.0
ob_bolt.location = (10.0, -5.0, 2.22e-15)
ob_bolt.scale = (1.2, 1.2, 1.2)
ob_bolt.lock_rotations_4d = False
ob_bolt.empty_display_type = 'ARROWS'
ob_bolt.lineart.crease_threshold = 0.0
ob_time_stop.location = (15.0, -20.0, -9.537e-07)
ob_time_stop.scale = (1.295, 1.295, 1.295)
ob_time_stop.lock_rotations_4d = False
ob_time_stop.empty_display_type = 'ARROWS'
ob_time_stop.lineart.crease_threshold = 0.0
ob_revenge.location = (5.0, -20.0, -9.537e-07)
ob_revenge.rotation_euler = (-1.359, 0.4711, 0.4415)
ob_revenge.scale = (7.089, 7.089, 7.089)
ob_revenge.lock_rotations_4d = False
ob_revenge.empty_display_type = 'ARROWS'
ob_revenge.color = (0.0, 0.0, 0.0, 1.0)
ob_revenge.lineart.crease_threshold = 0.0
_m = ob_revenge.modifiers.new('EdgeSplit', 'EDGE_SPLIT')
_m.use_edge_angle = False
ob_charge.location = (5.0, -15.0, -9.537e-07)
ob_charge.scale = (0.96, 0.96, 0.96)
ob_charge.lock_rotations_4d = False
ob_charge.empty_display_type = 'ARROWS'
ob_charge.lineart.crease_threshold = 0.0
ob_block.location = (5.0, -5.0, 1.11e-15)
ob_block.rotation_euler = (-1.571, -2.22e-16, 2.22e-16)
ob_block.scale = (1.2, 1.2, 1.2)
ob_block.lock_rotations_4d = False
ob_block.empty_display_type = 'ARROWS'
ob_block.lineart.crease_threshold = 0.0
ob_piercing_shot.location = (3.331e-15, -20.0, -9.537e-07)
ob_piercing_shot.scale = (2.16, 2.16, 2.16)
ob_piercing_shot.lock_rotations_4d = False
ob_piercing_shot.empty_display_type = 'ARROWS'
ob_piercing_shot.lineart.crease_threshold = 0.0
ob_warcry.location = (5.0, -10.0, -4.768e-07)
ob_warcry.scale = (1.568, 1.568, 1.568)
ob_warcry.lock_rotations_4d = False
ob_warcry.empty_display_type = 'ARROWS'
ob_warcry.lineart.crease_threshold = 0.0
ob_multishot.location = (1.11e-15, -10.0, -4.768e-07)
ob_multishot.rotation_euler = (-1.571, -9.232e-10, -0.7542)
ob_multishot.scale = (0.972, 0.972, 0.972)
ob_multishot.lock_rotations_4d = False
ob_multishot.empty_display_type = 'ARROWS'
ob_multishot.lineart.crease_threshold = 0.0
ob_bleed.location = (-2.311e-31, -5.0, 1.041e-15)
ob_bleed.rotation_euler = (-1.571, 9.63e-16, -0.7854)
ob_bleed.scale = (1.2, 1.2, 1.2)
ob_bleed.lock_rotations_4d = False
ob_bleed.empty_display_type = 'ARROWS'
ob_bleed.lineart.crease_threshold = 0.0
ob_plane.location = (6.0, -9.0, -0.4)
ob_plane.scale = (5.6, 5.6, 5.6)
ob_plane.lock_rotations_4d = False
ob_plane.empty_display_type = 'ARROWS'
ob_plane.lineart.crease_threshold = 0.0
ob_swing.location = (5.0, 0.0, 4.768e-07)
ob_swing.rotation_euler = (-1.571, 9.63e-16, -0.7854)
ob_swing.scale = (1.2, 1.2, 1.2)
ob_swing.lock_rotations_4d = False
ob_swing.empty_display_type = 'ARROWS'
ob_swing.lineart.crease_threshold = 0.0
ob_camera.location = (7.461, -10.02, 5.0)
ob_camera.lock_rotations_4d = False
ob_camera.empty_display_type = 'ARROWS'
ob_camera.lineart.crease_threshold = 0.0
ob_lamp.location = (-20.23, 4.5, 8.839)
ob_lamp.rotation_euler = (0.346, 0.249, -2.883)
ob_lamp.lock_rotations_4d = False
ob_lamp.empty_display_type = 'ARROWS'
ob_lamp.lineart.crease_threshold = 0.0
ob_teleport.location = (15.0, -15.0, -9.537e-07)
ob_teleport.rotation_euler = (0.7271, 1.095, 2.359)
ob_teleport.scale = (1.56, 1.56, 1.56)
ob_teleport.lock_rotations_4d = False
ob_teleport.empty_display_type = 'ARROWS'
ob_teleport.lineart.crease_threshold = 0.0
ob_shoot.location = (0.0009003, -0.000164, 0.0004816)
ob_shoot.rotation_euler = (1.571, 3.142, -2.356)
ob_shoot.scale = (1.742, 1.742, 1.742)
ob_shoot.lock_rotations_4d = False
ob_shoot.empty_display_type = 'ARROWS'
ob_shoot.lineart.crease_threshold = 0.0
_vg = ob_shoot.vertex_groups.new(name='BowString')
_m = ob_shoot.modifiers.new('Armature', 'ARMATURE')
_m.use_bone_envelopes = True
_m = ob_shoot.modifiers.new('Auto Smooth', 'NODES')
_m.node_group = ng_auto_smooth
_gi = [s.identifier for s in ng_auto_smooth.interface.items_tree if s.item_type == 'SOCKET' and s.in_out == 'INPUT']
_m[_gi[1]] = 1.396  # Angle

# ---- collection membership
col_collection_1.objects.link(ob_cleave)
col_collection_1.objects.link(ob_return)
col_collection_1.objects.link(ob_lore)
col_collection_1.objects.link(ob_shield)
col_collection_1.objects.link(ob_heal)
col_collection_1.objects.link(ob_burn)
col_collection_1.objects.link(ob_freeze)
col_collection_1.objects.link(ob_quake)
col_collection_1.objects.link(ob_bolt)
col_collection_1.objects.link(ob_time_stop)
col_collection_1.objects.link(ob_revenge)
col_collection_1.objects.link(ob_charge)
col_collection_1.objects.link(ob_block)
col_collection_1.objects.link(ob_piercing_shot)
col_collection_1.objects.link(ob_warcry)
col_collection_1.objects.link(ob_multishot)
col_collection_1.objects.link(ob_bleed)
col_collection_1.objects.link(ob_plane)
col_collection_1.objects.link(ob_swing)
col_collection_1.objects.link(ob_camera)
col_collection_1.objects.link(ob_lamp)
col_collection_1.objects.link(ob_teleport)
col_collection_1.objects.link(ob_shoot)

# ---- scene / render settings (as saved in the file)
scene.camera = ob_camera
scene.frame_start = 1; scene.frame_end = 250; scene.frame_set(1)
scene.render.engine = 'BLENDER_EEVEE_NEXT'
scene.render.image_settings.color_mode = 'RGB'
scene.render.image_settings.compression = 90
scene.render.resolution_x = 256
scene.render.resolution_y = 320
scene.render.resolution_percentage = 50
scene.render.pixel_aspect_x = 100.0
scene.render.pixel_aspect_y = 100.0
scene.render.fps = 25
scene.render.dither_intensity = 0.0
scene.render.use_compositing = False
scene.render.use_sequencer = False
scene.render.bake_margin = 2
scene.render.bake_bias = 0.0
scene.render.use_stamp_time = False
scene.render.use_stamp_date = False
scene.render.use_stamp_frame = False
scene.render.use_stamp_camera = False
scene.render.use_stamp_scene = False
scene.render.use_stamp_filename = False
scene.render.use_stamp_render_time = False
scene.render.stamp_font_size = 0
scene.cycles.use_denoising = False
scene.cycles.samples = 10
scene.cycles.sampling_pattern = 'TABULATED_SOBOL'
scene.cycles.light_sampling_threshold = 0.0
scene.cycles.use_adaptive_sampling = False
scene.cycles.use_light_tree = False
scene.cycles.blur_glossy = 0.0
scene.cycles.volume_bounces = 1
scene.cycles.pixel_filter_type = 'GAUSSIAN'
scene.cycles.sample_clamp_indirect = 0.0
scene.view_settings.view_transform = 'Raw'
bpy.context.view_layer.update()
